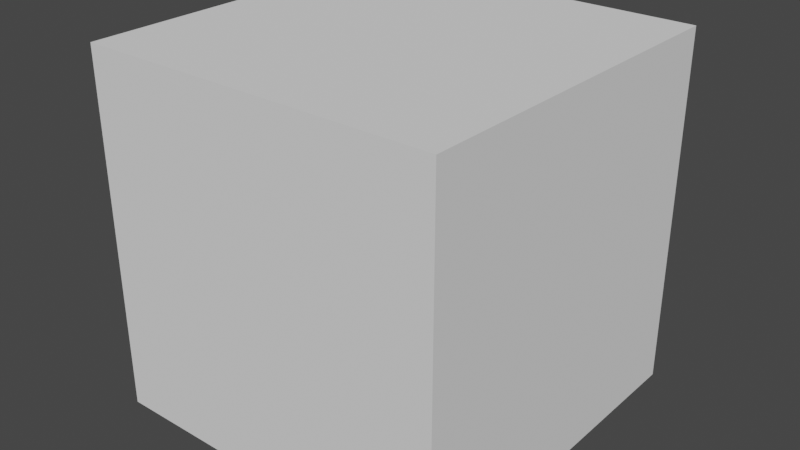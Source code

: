 # Source: Synapse18.blend  (saved by Blender 2.93.21; exported with 4.5.12 LTS)
import bpy
from mathutils import Matrix  # noqa: F401  (used for matrix-valued properties, if any)

bpy.ops.wm.read_factory_settings(use_empty=True)
scene = bpy.context.scene
scene.name = 'Scene'

# ---- collections
col_collection = bpy.data.collections.new('Collection'); scene.collection.children.link(col_collection)

# ---- materials (node trees are filled in below, after node groups)
mat_mol_glu_mat = bpy.data.materials.new('mol_glu_mat')
mat_mol_glu_mat.use_transparent_shadow = False
mat_mol_glu_mat.diffuse_color = (1.0, 0.0, 0.0, 1.0)
mat_mol_nmdar_0_mat = bpy.data.materials.new('mol_NMDAR_0_mat')
mat_mol_nmdar_0_mat.use_transparent_shadow = False
mat_mol_nmdar_0_mat.diffuse_color = (0.0, 1.0, 0.0, 1.0)
mat_mol_nmdar_1_mat = bpy.data.materials.new('mol_NMDAR_1_mat')
mat_mol_nmdar_1_mat.use_transparent_shadow = False
mat_mol_nmdar_1_mat.diffuse_color = (0.0, 0.0, 1.0, 1.0)
mat_mol_nmdar_2_mat = bpy.data.materials.new('mol_NMDAR_2_mat')
mat_mol_nmdar_2_mat.use_transparent_shadow = False
mat_mol_nmdar_2_mat.diffuse_color = (0.0, 1.0, 1.0, 1.0)
mat_mol_nmdar_d_mat = bpy.data.materials.new('mol_NMDAR_D_mat')
mat_mol_nmdar_d_mat.use_transparent_shadow = False
mat_mol_nmdar_d_mat.diffuse_color = (1.0, 0.0, 1.0, 1.0)
mat_mol_nmdar_0b_mat = bpy.data.materials.new('mol_NMDAR_0B_mat')
mat_mol_nmdar_0b_mat.use_transparent_shadow = False
mat_mol_nmdar_0b_mat.diffuse_color = (1.0, 1.0, 0.0, 1.0)
mat_mol_nmdar_1b_mat = bpy.data.materials.new('mol_NMDAR_1B_mat')
mat_mol_nmdar_1b_mat.use_transparent_shadow = False
mat_mol_nmdar_1b_mat.diffuse_color = (1.0, 1.0, 1.0, 1.0)
mat_mol_nmdar_2b_mat = bpy.data.materials.new('mol_NMDAR_2B_mat')
mat_mol_nmdar_2b_mat.use_transparent_shadow = False
mat_mol_nmdar_2b_mat.diffuse_color = (0.0, 0.0, 0.0, 1.0)
mat_mol_nmdar_db_mat = bpy.data.materials.new('mol_NMDAR_DB_mat')
mat_mol_nmdar_db_mat.use_transparent_shadow = False
mat_mol_nmdar_db_mat.diffuse_color = (1.0, 0.0, 0.0, 1.0)
mat_mol_nmdar_mat = bpy.data.materials.new('mol_NMDAR_mat')
mat_mol_nmdar_mat.use_transparent_shadow = False
mat_mol_nmdar_mat.diffuse_color = (0.0, 1.0, 0.0, 1.0)
mat_mol_nmdar_b_mat = bpy.data.materials.new('mol_NMDAR_B_mat')
mat_mol_nmdar_b_mat.use_transparent_shadow = False
mat_mol_nmdar_b_mat.diffuse_color = (0.0, 0.0, 1.0, 1.0)
mat_mol_ca2_mat = bpy.data.materials.new('mol_Ca2_mat')
mat_mol_ca2_mat.use_transparent_shadow = False
mat_mol_ca2_mat.diffuse_color = (0.0, 1.0, 1.0, 1.0)
mat_bnd_unset_mat_048 = bpy.data.materials.new('bnd_unset_mat.048')
mat_bnd_unset_mat_048.alpha_threshold = 0.0
mat_bnd_unset_mat_048.use_transparent_shadow = False
mat_bnd_unset_mat_048.roughness = 0.5
mat_1_mat_024 = bpy.data.materials.new('1_mat.024')
mat_1_mat_024.alpha_threshold = 0.0
mat_1_mat_024.use_transparent_shadow = False
mat_1_mat_024.diffuse_color = (0.3289, 0.1564, 0.8, 1.0)
mat_1_mat_024.roughness = 0.5
mat_bnd_unset_mat_049 = bpy.data.materials.new('bnd_unset_mat.049')
mat_bnd_unset_mat_049.use_transparent_shadow = False
mat_bnd_unset_mat_002 = bpy.data.materials.new('bnd_unset_mat.002')
mat_bnd_unset_mat_002.alpha_threshold = 0.0
mat_bnd_unset_mat_002.use_transparent_shadow = False
mat_bnd_unset_mat_002.roughness = 0.5
mat_1_mat_001 = bpy.data.materials.new('1_mat.001')
mat_1_mat_001.alpha_threshold = 0.0
mat_1_mat_001.use_transparent_shadow = False
mat_1_mat_001.diffuse_color = (0.3289, 0.1564, 0.8, 1.0)
mat_1_mat_001.roughness = 0.5
mat_bnd_unset_mat_001 = bpy.data.materials.new('bnd_unset_mat.001')
mat_bnd_unset_mat_001.use_transparent_shadow = False
mat_bnd_unset_mat_004 = bpy.data.materials.new('bnd_unset_mat.004')
mat_bnd_unset_mat_004.alpha_threshold = 0.0
mat_bnd_unset_mat_004.use_transparent_shadow = False
mat_bnd_unset_mat_004.roughness = 0.5
mat_1_mat_002 = bpy.data.materials.new('1_mat.002')
mat_1_mat_002.alpha_threshold = 0.0
mat_1_mat_002.use_transparent_shadow = False
mat_1_mat_002.diffuse_color = (0.3289, 0.1564, 0.8, 1.0)
mat_1_mat_002.roughness = 0.5
mat_bnd_unset_mat_003 = bpy.data.materials.new('bnd_unset_mat.003')
mat_bnd_unset_mat_003.use_transparent_shadow = False
mat_bnd_unset_mat_006 = bpy.data.materials.new('bnd_unset_mat.006')
mat_bnd_unset_mat_006.alpha_threshold = 0.0
mat_bnd_unset_mat_006.use_transparent_shadow = False
mat_bnd_unset_mat_006.roughness = 0.5
mat_1_mat_004 = bpy.data.materials.new('1_mat.004')
mat_1_mat_004.alpha_threshold = 0.0
mat_1_mat_004.use_transparent_shadow = False
mat_1_mat_004.diffuse_color = (0.3289, 0.1564, 0.8, 1.0)
mat_1_mat_004.roughness = 0.5
mat_bnd_unset_mat_005 = bpy.data.materials.new('bnd_unset_mat.005')
mat_bnd_unset_mat_005.use_transparent_shadow = False

# ---- material node trees
mat_1_mat_024.use_nodes = True; mat_1_mat_024.node_tree.nodes.clear()
_N = mat_1_mat_024.node_tree.nodes; _L = mat_1_mat_024.node_tree.links
n0 = _N.new('ShaderNodeOutputMaterial'); n0.name = 'Material Output'; n0.location = (305, 301)
n1 = _N.new('ShaderNodeBsdfDiffuse'); n1.name = 'Diffuse BSDF'; n1.location = (15, 301)
n2 = _N.new('ShaderNodeAttribute'); n2.name = 'Attribute'; n2.location = (-204, 342)
n2.attribute_name = 'MDSBK1'
n3 = _N.new('ShaderNodeAttribute'); n3.name = 'Attribute.001'; n3.location = (-203, 215)
n3.attribute_name = 'MDSBK2'
_L.new(n1.outputs[0], n0.inputs[0])
_L.new(n2.outputs[0], n1.inputs[0])
n0.is_active_output = True
mat_1_mat_001.use_nodes = True; mat_1_mat_001.node_tree.nodes.clear()
_N = mat_1_mat_001.node_tree.nodes; _L = mat_1_mat_001.node_tree.links
n0 = _N.new('ShaderNodeOutputMaterial'); n0.name = 'Material Output'; n0.location = (305, 301)
n1 = _N.new('ShaderNodeBsdfDiffuse'); n1.name = 'Diffuse BSDF'; n1.location = (15, 301)
n2 = _N.new('ShaderNodeAttribute'); n2.name = 'Attribute'; n2.location = (-204, 342)
n2.attribute_name = 'MDSBK1'
n3 = _N.new('ShaderNodeAttribute'); n3.name = 'Attribute.001'; n3.location = (-203, 215)
n3.attribute_name = 'MDSBK2'
_L.new(n1.outputs[0], n0.inputs[0])
_L.new(n2.outputs[0], n1.inputs[0])
n0.is_active_output = True
mat_1_mat_002.use_nodes = True; mat_1_mat_002.node_tree.nodes.clear()
_N = mat_1_mat_002.node_tree.nodes; _L = mat_1_mat_002.node_tree.links
n0 = _N.new('ShaderNodeOutputMaterial'); n0.name = 'Material Output'; n0.location = (305, 301)
n1 = _N.new('ShaderNodeBsdfDiffuse'); n1.name = 'Diffuse BSDF'; n1.location = (15, 301)
n2 = _N.new('ShaderNodeAttribute'); n2.name = 'Attribute'; n2.location = (-204, 342)
n2.attribute_name = 'MDSBK1'
n3 = _N.new('ShaderNodeAttribute'); n3.name = 'Attribute.001'; n3.location = (-203, 215)
n3.attribute_name = 'MDSBK2'
_L.new(n1.outputs[0], n0.inputs[0])
_L.new(n2.outputs[0], n1.inputs[0])
n0.is_active_output = True
mat_1_mat_004.use_nodes = True; mat_1_mat_004.node_tree.nodes.clear()
_N = mat_1_mat_004.node_tree.nodes; _L = mat_1_mat_004.node_tree.links
n0 = _N.new('ShaderNodeOutputMaterial'); n0.name = 'Material Output'; n0.location = (305, 301)
n1 = _N.new('ShaderNodeBsdfDiffuse'); n1.name = 'Diffuse BSDF'; n1.location = (15, 301)
n2 = _N.new('ShaderNodeAttribute'); n2.name = 'Attribute'; n2.location = (-204, 342)
n2.attribute_name = 'MDSBK1'
n3 = _N.new('ShaderNodeAttribute'); n3.name = 'Attribute.001'; n3.location = (-203, 215)
n3.attribute_name = 'MDSBK2'
_L.new(n1.outputs[0], n0.inputs[0])
_L.new(n2.outputs[0], n1.inputs[0])
n0.is_active_output = True

# ---- world
world_world = bpy.data.worlds.new('World'); scene.world = world_world
world_world.use_nodes = True; world_world.node_tree.nodes.clear()
_N = world_world.node_tree.nodes; _L = world_world.node_tree.links
n0 = _N.new('ShaderNodeOutputWorld'); n0.name = 'World Output'; n0.location = (300, 300)
n1 = _N.new('ShaderNodeBackground'); n1.name = 'Background'; n1.location = (10, 300)
n1.inputs[0].default_value = (0.05088, 0.05088, 0.05088, 1.0)
_L.new(n1.outputs[0], n0.inputs[0])
n0.is_active_output = True
world_world.color = (0.05088, 0.05088, 0.05088)
world_world.use_sun_shadow = False
world_world.sun_shadow_jitter_overblur = 0.0

# ---- meshes
me_mol_glu_shape = bpy.data.meshes.new('mol_glu_shape')
me_mol_glu_shape.from_pydata([(0.0, 0.0, -0.005), (0.003618, -0.002629, -0.002236), (-0.001382, -0.004253, -0.002236), (-0.004472, 0.0, -0.002236), (-0.001382, 0.004253, -0.002236), (0.003618, 0.002629, -0.002236), (0.001382, -0.004253, 0.002236), (-0.003618, -0.002629, 0.002236), (-0.003618, 0.002629, 0.002236), (0.001382, 0.004253, 0.002236), (0.004472, 0.0, 0.002236), (0.0, 0.0, 0.005), (-0.0008123, -0.0025, -0.004253), (0.002127, -0.001545, -0.004253), (0.001314, -0.004045, -0.002629), (0.002127, 0.001545, -0.004253), (0.004253, 0.0, -0.002629), (-0.002629, 0.0, -0.004253), (-0.003441, -0.0025, -0.002629), (-0.0008123, 0.0025, -0.004253), (-0.003441, 0.0025, -0.002629), (0.001314, 0.004045, -0.002629), (0.004755, 0.001545, 0.0), (0.004755, -0.001545, 0.0), (0.002939, -0.004045, 0.0), (0.0, -0.005, 0.0), (-0.002939, -0.004045, 0.0), (-0.004755, -0.001545, 0.0), (-0.004755, 0.001545, 0.0), (-0.002939, 0.004045, 0.0), (0.0, 0.005, 0.0), (0.002939, 0.004045, 0.0), (0.003441, -0.0025, 0.002629), (-0.001314, -0.004045, 0.002629), (-0.004253, 0.0, 0.002629), (-0.001314, 0.004045, 0.002629), (0.003441, 0.0025, 0.002629), (0.002629, 0.0, 0.004253), (0.0008123, -0.0025, 0.004253), (-0.002127, -0.001545, 0.004253), (-0.002127, 0.001545, 0.004253), (0.0008123, 0.0025, 0.004253)], [], [(14, 2, 12), (12, 13, 14), (1, 14, 13), (12, 0, 13), (16, 1, 13), (13, 15, 16), (5, 16, 15), (13, 0, 15), (18, 3, 17), (17, 12, 18), (2, 18, 12), (17, 0, 12), (20, 4, 19), (19, 17, 20), (3, 20, 17), (19, 0, 17), (21, 5, 15), (15, 19, 21), (4, 21, 19), (15, 0, 19), (23, 1, 16), (16, 22, 23), (10, 23, 22), (22, 16, 5), (25, 2, 14), (14, 24, 25), (6, 25, 24), (24, 14, 1), (27, 3, 18), (18, 26, 27), (7, 27, 26), (26, 18, 2), (29, 4, 20), (20, 28, 29), (8, 29, 28), (28, 20, 3), (31, 5, 21), (21, 30, 31), (9, 31, 30), (30, 21, 4), (32, 6, 24), (24, 23, 32), (10, 32, 23), (23, 24, 1), (33, 7, 26), (26, 25, 33), (6, 33, 25), (25, 26, 2), (34, 8, 28), (28, 27, 34), (7, 34, 27), (27, 28, 3), (35, 9, 30), (30, 29, 35), (8, 35, 29), (29, 30, 4), (36, 10, 22), (22, 31, 36), (9, 36, 31), (31, 22, 5), (38, 6, 32), (32, 37, 38), (11, 38, 37), (37, 32, 10), (39, 7, 33), (33, 38, 39), (11, 39, 38), (38, 33, 6), (40, 8, 34), (34, 39, 40), (11, 40, 39), (39, 34, 7), (41, 9, 35), (35, 40, 41), (11, 41, 40), (40, 35, 8), (37, 10, 36), (36, 41, 37), (11, 37, 41), (41, 36, 9)])
me_mol_glu_shape.materials.append(mat_mol_glu_mat)
me_mol_glu_shape.use_remesh_fix_poles = True
me_mol_glu_shape.use_remesh_preserve_attributes = False
me_mol_glu_shape.update()
me_mol_nmdar_0_shape = bpy.data.meshes.new('mol_NMDAR_0_shape')
me_mol_nmdar_0_shape.from_pydata([(0.0, 0.0, -0.005), (0.003618, -0.002629, -0.002236), (-0.001382, -0.004253, -0.002236), (-0.004472, 0.0, -0.002236), (-0.001382, 0.004253, -0.002236), (0.003618, 0.002629, -0.002236), (0.001382, -0.004253, 0.002236), (-0.003618, -0.002629, 0.002236), (-0.003618, 0.002629, 0.002236), (0.001382, 0.004253, 0.002236), (0.004472, 0.0, 0.002236), (0.0, 0.0, 0.005), (-0.0008123, -0.0025, -0.004253), (0.002127, -0.001545, -0.004253), (0.001314, -0.004045, -0.002629), (0.002127, 0.001545, -0.004253), (0.004253, 0.0, -0.002629), (-0.002629, 0.0, -0.004253), (-0.003441, -0.0025, -0.002629), (-0.0008123, 0.0025, -0.004253), (-0.003441, 0.0025, -0.002629), (0.001314, 0.004045, -0.002629), (0.004755, 0.001545, 0.0), (0.004755, -0.001545, 0.0), (0.002939, -0.004045, 0.0), (0.0, -0.005, 0.0), (-0.002939, -0.004045, 0.0), (-0.004755, -0.001545, 0.0), (-0.004755, 0.001545, 0.0), (-0.002939, 0.004045, 0.0), (0.0, 0.005, 0.0), (0.002939, 0.004045, 0.0), (0.003441, -0.0025, 0.002629), (-0.001314, -0.004045, 0.002629), (-0.004253, 0.0, 0.002629), (-0.001314, 0.004045, 0.002629), (0.003441, 0.0025, 0.002629), (0.002629, 0.0, 0.004253), (0.0008123, -0.0025, 0.004253), (-0.002127, -0.001545, 0.004253), (-0.002127, 0.001545, 0.004253), (0.0008123, 0.0025, 0.004253)], [], [(14, 2, 12), (12, 13, 14), (1, 14, 13), (12, 0, 13), (16, 1, 13), (13, 15, 16), (5, 16, 15), (13, 0, 15), (18, 3, 17), (17, 12, 18), (2, 18, 12), (17, 0, 12), (20, 4, 19), (19, 17, 20), (3, 20, 17), (19, 0, 17), (21, 5, 15), (15, 19, 21), (4, 21, 19), (15, 0, 19), (23, 1, 16), (16, 22, 23), (10, 23, 22), (22, 16, 5), (25, 2, 14), (14, 24, 25), (6, 25, 24), (24, 14, 1), (27, 3, 18), (18, 26, 27), (7, 27, 26), (26, 18, 2), (29, 4, 20), (20, 28, 29), (8, 29, 28), (28, 20, 3), (31, 5, 21), (21, 30, 31), (9, 31, 30), (30, 21, 4), (32, 6, 24), (24, 23, 32), (10, 32, 23), (23, 24, 1), (33, 7, 26), (26, 25, 33), (6, 33, 25), (25, 26, 2), (34, 8, 28), (28, 27, 34), (7, 34, 27), (27, 28, 3), (35, 9, 30), (30, 29, 35), (8, 35, 29), (29, 30, 4), (36, 10, 22), (22, 31, 36), (9, 36, 31), (31, 22, 5), (38, 6, 32), (32, 37, 38), (11, 38, 37), (37, 32, 10), (39, 7, 33), (33, 38, 39), (11, 39, 38), (38, 33, 6), (40, 8, 34), (34, 39, 40), (11, 40, 39), (39, 34, 7), (41, 9, 35), (35, 40, 41), (11, 41, 40), (40, 35, 8), (37, 10, 36), (36, 41, 37), (11, 37, 41), (41, 36, 9)])
me_mol_nmdar_0_shape.materials.append(mat_mol_nmdar_0_mat)
me_mol_nmdar_0_shape.use_remesh_fix_poles = True
me_mol_nmdar_0_shape.use_remesh_preserve_attributes = False
me_mol_nmdar_0_shape.update()
me_mol_nmdar_1_shape = bpy.data.meshes.new('mol_NMDAR_1_shape')
me_mol_nmdar_1_shape.from_pydata([(0.0, 0.0, -0.005), (0.003618, -0.002629, -0.002236), (-0.001382, -0.004253, -0.002236), (-0.004472, 0.0, -0.002236), (-0.001382, 0.004253, -0.002236), (0.003618, 0.002629, -0.002236), (0.001382, -0.004253, 0.002236), (-0.003618, -0.002629, 0.002236), (-0.003618, 0.002629, 0.002236), (0.001382, 0.004253, 0.002236), (0.004472, 0.0, 0.002236), (0.0, 0.0, 0.005), (-0.0008123, -0.0025, -0.004253), (0.002127, -0.001545, -0.004253), (0.001314, -0.004045, -0.002629), (0.002127, 0.001545, -0.004253), (0.004253, 0.0, -0.002629), (-0.002629, 0.0, -0.004253), (-0.003441, -0.0025, -0.002629), (-0.0008123, 0.0025, -0.004253), (-0.003441, 0.0025, -0.002629), (0.001314, 0.004045, -0.002629), (0.004755, 0.001545, 0.0), (0.004755, -0.001545, 0.0), (0.002939, -0.004045, 0.0), (0.0, -0.005, 0.0), (-0.002939, -0.004045, 0.0), (-0.004755, -0.001545, 0.0), (-0.004755, 0.001545, 0.0), (-0.002939, 0.004045, 0.0), (0.0, 0.005, 0.0), (0.002939, 0.004045, 0.0), (0.003441, -0.0025, 0.002629), (-0.001314, -0.004045, 0.002629), (-0.004253, 0.0, 0.002629), (-0.001314, 0.004045, 0.002629), (0.003441, 0.0025, 0.002629), (0.002629, 0.0, 0.004253), (0.0008123, -0.0025, 0.004253), (-0.002127, -0.001545, 0.004253), (-0.002127, 0.001545, 0.004253), (0.0008123, 0.0025, 0.004253)], [], [(14, 2, 12), (12, 13, 14), (1, 14, 13), (12, 0, 13), (16, 1, 13), (13, 15, 16), (5, 16, 15), (13, 0, 15), (18, 3, 17), (17, 12, 18), (2, 18, 12), (17, 0, 12), (20, 4, 19), (19, 17, 20), (3, 20, 17), (19, 0, 17), (21, 5, 15), (15, 19, 21), (4, 21, 19), (15, 0, 19), (23, 1, 16), (16, 22, 23), (10, 23, 22), (22, 16, 5), (25, 2, 14), (14, 24, 25), (6, 25, 24), (24, 14, 1), (27, 3, 18), (18, 26, 27), (7, 27, 26), (26, 18, 2), (29, 4, 20), (20, 28, 29), (8, 29, 28), (28, 20, 3), (31, 5, 21), (21, 30, 31), (9, 31, 30), (30, 21, 4), (32, 6, 24), (24, 23, 32), (10, 32, 23), (23, 24, 1), (33, 7, 26), (26, 25, 33), (6, 33, 25), (25, 26, 2), (34, 8, 28), (28, 27, 34), (7, 34, 27), (27, 28, 3), (35, 9, 30), (30, 29, 35), (8, 35, 29), (29, 30, 4), (36, 10, 22), (22, 31, 36), (9, 36, 31), (31, 22, 5), (38, 6, 32), (32, 37, 38), (11, 38, 37), (37, 32, 10), (39, 7, 33), (33, 38, 39), (11, 39, 38), (38, 33, 6), (40, 8, 34), (34, 39, 40), (11, 40, 39), (39, 34, 7), (41, 9, 35), (35, 40, 41), (11, 41, 40), (40, 35, 8), (37, 10, 36), (36, 41, 37), (11, 37, 41), (41, 36, 9)])
me_mol_nmdar_1_shape.materials.append(mat_mol_nmdar_1_mat)
me_mol_nmdar_1_shape.use_remesh_fix_poles = True
me_mol_nmdar_1_shape.use_remesh_preserve_attributes = False
me_mol_nmdar_1_shape.update()
me_mol_nmdar_2_shape = bpy.data.meshes.new('mol_NMDAR_2_shape')
me_mol_nmdar_2_shape.from_pydata([(0.0, 0.0, -0.005), (0.003618, -0.002629, -0.002236), (-0.001382, -0.004253, -0.002236), (-0.004472, 0.0, -0.002236), (-0.001382, 0.004253, -0.002236), (0.003618, 0.002629, -0.002236), (0.001382, -0.004253, 0.002236), (-0.003618, -0.002629, 0.002236), (-0.003618, 0.002629, 0.002236), (0.001382, 0.004253, 0.002236), (0.004472, 0.0, 0.002236), (0.0, 0.0, 0.005), (-0.0008123, -0.0025, -0.004253), (0.002127, -0.001545, -0.004253), (0.001314, -0.004045, -0.002629), (0.002127, 0.001545, -0.004253), (0.004253, 0.0, -0.002629), (-0.002629, 0.0, -0.004253), (-0.003441, -0.0025, -0.002629), (-0.0008123, 0.0025, -0.004253), (-0.003441, 0.0025, -0.002629), (0.001314, 0.004045, -0.002629), (0.004755, 0.001545, 0.0), (0.004755, -0.001545, 0.0), (0.002939, -0.004045, 0.0), (0.0, -0.005, 0.0), (-0.002939, -0.004045, 0.0), (-0.004755, -0.001545, 0.0), (-0.004755, 0.001545, 0.0), (-0.002939, 0.004045, 0.0), (0.0, 0.005, 0.0), (0.002939, 0.004045, 0.0), (0.003441, -0.0025, 0.002629), (-0.001314, -0.004045, 0.002629), (-0.004253, 0.0, 0.002629), (-0.001314, 0.004045, 0.002629), (0.003441, 0.0025, 0.002629), (0.002629, 0.0, 0.004253), (0.0008123, -0.0025, 0.004253), (-0.002127, -0.001545, 0.004253), (-0.002127, 0.001545, 0.004253), (0.0008123, 0.0025, 0.004253)], [], [(14, 2, 12), (12, 13, 14), (1, 14, 13), (12, 0, 13), (16, 1, 13), (13, 15, 16), (5, 16, 15), (13, 0, 15), (18, 3, 17), (17, 12, 18), (2, 18, 12), (17, 0, 12), (20, 4, 19), (19, 17, 20), (3, 20, 17), (19, 0, 17), (21, 5, 15), (15, 19, 21), (4, 21, 19), (15, 0, 19), (23, 1, 16), (16, 22, 23), (10, 23, 22), (22, 16, 5), (25, 2, 14), (14, 24, 25), (6, 25, 24), (24, 14, 1), (27, 3, 18), (18, 26, 27), (7, 27, 26), (26, 18, 2), (29, 4, 20), (20, 28, 29), (8, 29, 28), (28, 20, 3), (31, 5, 21), (21, 30, 31), (9, 31, 30), (30, 21, 4), (32, 6, 24), (24, 23, 32), (10, 32, 23), (23, 24, 1), (33, 7, 26), (26, 25, 33), (6, 33, 25), (25, 26, 2), (34, 8, 28), (28, 27, 34), (7, 34, 27), (27, 28, 3), (35, 9, 30), (30, 29, 35), (8, 35, 29), (29, 30, 4), (36, 10, 22), (22, 31, 36), (9, 36, 31), (31, 22, 5), (38, 6, 32), (32, 37, 38), (11, 38, 37), (37, 32, 10), (39, 7, 33), (33, 38, 39), (11, 39, 38), (38, 33, 6), (40, 8, 34), (34, 39, 40), (11, 40, 39), (39, 34, 7), (41, 9, 35), (35, 40, 41), (11, 41, 40), (40, 35, 8), (37, 10, 36), (36, 41, 37), (11, 37, 41), (41, 36, 9)])
me_mol_nmdar_2_shape.materials.append(mat_mol_nmdar_2_mat)
me_mol_nmdar_2_shape.use_remesh_fix_poles = True
me_mol_nmdar_2_shape.use_remesh_preserve_attributes = False
me_mol_nmdar_2_shape.update()
me_mol_nmdar_d_shape = bpy.data.meshes.new('mol_NMDAR_D_shape')
me_mol_nmdar_d_shape.from_pydata([(0.0, 0.0, -0.005), (0.003618, -0.002629, -0.002236), (-0.001382, -0.004253, -0.002236), (-0.004472, 0.0, -0.002236), (-0.001382, 0.004253, -0.002236), (0.003618, 0.002629, -0.002236), (0.001382, -0.004253, 0.002236), (-0.003618, -0.002629, 0.002236), (-0.003618, 0.002629, 0.002236), (0.001382, 0.004253, 0.002236), (0.004472, 0.0, 0.002236), (0.0, 0.0, 0.005), (-0.0008123, -0.0025, -0.004253), (0.002127, -0.001545, -0.004253), (0.001314, -0.004045, -0.002629), (0.002127, 0.001545, -0.004253), (0.004253, 0.0, -0.002629), (-0.002629, 0.0, -0.004253), (-0.003441, -0.0025, -0.002629), (-0.0008123, 0.0025, -0.004253), (-0.003441, 0.0025, -0.002629), (0.001314, 0.004045, -0.002629), (0.004755, 0.001545, 0.0), (0.004755, -0.001545, 0.0), (0.002939, -0.004045, 0.0), (0.0, -0.005, 0.0), (-0.002939, -0.004045, 0.0), (-0.004755, -0.001545, 0.0), (-0.004755, 0.001545, 0.0), (-0.002939, 0.004045, 0.0), (0.0, 0.005, 0.0), (0.002939, 0.004045, 0.0), (0.003441, -0.0025, 0.002629), (-0.001314, -0.004045, 0.002629), (-0.004253, 0.0, 0.002629), (-0.001314, 0.004045, 0.002629), (0.003441, 0.0025, 0.002629), (0.002629, 0.0, 0.004253), (0.0008123, -0.0025, 0.004253), (-0.002127, -0.001545, 0.004253), (-0.002127, 0.001545, 0.004253), (0.0008123, 0.0025, 0.004253)], [], [(14, 2, 12), (12, 13, 14), (1, 14, 13), (12, 0, 13), (16, 1, 13), (13, 15, 16), (5, 16, 15), (13, 0, 15), (18, 3, 17), (17, 12, 18), (2, 18, 12), (17, 0, 12), (20, 4, 19), (19, 17, 20), (3, 20, 17), (19, 0, 17), (21, 5, 15), (15, 19, 21), (4, 21, 19), (15, 0, 19), (23, 1, 16), (16, 22, 23), (10, 23, 22), (22, 16, 5), (25, 2, 14), (14, 24, 25), (6, 25, 24), (24, 14, 1), (27, 3, 18), (18, 26, 27), (7, 27, 26), (26, 18, 2), (29, 4, 20), (20, 28, 29), (8, 29, 28), (28, 20, 3), (31, 5, 21), (21, 30, 31), (9, 31, 30), (30, 21, 4), (32, 6, 24), (24, 23, 32), (10, 32, 23), (23, 24, 1), (33, 7, 26), (26, 25, 33), (6, 33, 25), (25, 26, 2), (34, 8, 28), (28, 27, 34), (7, 34, 27), (27, 28, 3), (35, 9, 30), (30, 29, 35), (8, 35, 29), (29, 30, 4), (36, 10, 22), (22, 31, 36), (9, 36, 31), (31, 22, 5), (38, 6, 32), (32, 37, 38), (11, 38, 37), (37, 32, 10), (39, 7, 33), (33, 38, 39), (11, 39, 38), (38, 33, 6), (40, 8, 34), (34, 39, 40), (11, 40, 39), (39, 34, 7), (41, 9, 35), (35, 40, 41), (11, 41, 40), (40, 35, 8), (37, 10, 36), (36, 41, 37), (11, 37, 41), (41, 36, 9)])
me_mol_nmdar_d_shape.materials.append(mat_mol_nmdar_d_mat)
me_mol_nmdar_d_shape.use_remesh_fix_poles = True
me_mol_nmdar_d_shape.use_remesh_preserve_attributes = False
me_mol_nmdar_d_shape.update()
me_mol_nmdar_0b_shape = bpy.data.meshes.new('mol_NMDAR_0B_shape')
me_mol_nmdar_0b_shape.from_pydata([(0.0, 0.0, -0.005), (0.003618, -0.002629, -0.002236), (-0.001382, -0.004253, -0.002236), (-0.004472, 0.0, -0.002236), (-0.001382, 0.004253, -0.002236), (0.003618, 0.002629, -0.002236), (0.001382, -0.004253, 0.002236), (-0.003618, -0.002629, 0.002236), (-0.003618, 0.002629, 0.002236), (0.001382, 0.004253, 0.002236), (0.004472, 0.0, 0.002236), (0.0, 0.0, 0.005), (-0.0008123, -0.0025, -0.004253), (0.002127, -0.001545, -0.004253), (0.001314, -0.004045, -0.002629), (0.002127, 0.001545, -0.004253), (0.004253, 0.0, -0.002629), (-0.002629, 0.0, -0.004253), (-0.003441, -0.0025, -0.002629), (-0.0008123, 0.0025, -0.004253), (-0.003441, 0.0025, -0.002629), (0.001314, 0.004045, -0.002629), (0.004755, 0.001545, 0.0), (0.004755, -0.001545, 0.0), (0.002939, -0.004045, 0.0), (0.0, -0.005, 0.0), (-0.002939, -0.004045, 0.0), (-0.004755, -0.001545, 0.0), (-0.004755, 0.001545, 0.0), (-0.002939, 0.004045, 0.0), (0.0, 0.005, 0.0), (0.002939, 0.004045, 0.0), (0.003441, -0.0025, 0.002629), (-0.001314, -0.004045, 0.002629), (-0.004253, 0.0, 0.002629), (-0.001314, 0.004045, 0.002629), (0.003441, 0.0025, 0.002629), (0.002629, 0.0, 0.004253), (0.0008123, -0.0025, 0.004253), (-0.002127, -0.001545, 0.004253), (-0.002127, 0.001545, 0.004253), (0.0008123, 0.0025, 0.004253)], [], [(14, 2, 12), (12, 13, 14), (1, 14, 13), (12, 0, 13), (16, 1, 13), (13, 15, 16), (5, 16, 15), (13, 0, 15), (18, 3, 17), (17, 12, 18), (2, 18, 12), (17, 0, 12), (20, 4, 19), (19, 17, 20), (3, 20, 17), (19, 0, 17), (21, 5, 15), (15, 19, 21), (4, 21, 19), (15, 0, 19), (23, 1, 16), (16, 22, 23), (10, 23, 22), (22, 16, 5), (25, 2, 14), (14, 24, 25), (6, 25, 24), (24, 14, 1), (27, 3, 18), (18, 26, 27), (7, 27, 26), (26, 18, 2), (29, 4, 20), (20, 28, 29), (8, 29, 28), (28, 20, 3), (31, 5, 21), (21, 30, 31), (9, 31, 30), (30, 21, 4), (32, 6, 24), (24, 23, 32), (10, 32, 23), (23, 24, 1), (33, 7, 26), (26, 25, 33), (6, 33, 25), (25, 26, 2), (34, 8, 28), (28, 27, 34), (7, 34, 27), (27, 28, 3), (35, 9, 30), (30, 29, 35), (8, 35, 29), (29, 30, 4), (36, 10, 22), (22, 31, 36), (9, 36, 31), (31, 22, 5), (38, 6, 32), (32, 37, 38), (11, 38, 37), (37, 32, 10), (39, 7, 33), (33, 38, 39), (11, 39, 38), (38, 33, 6), (40, 8, 34), (34, 39, 40), (11, 40, 39), (39, 34, 7), (41, 9, 35), (35, 40, 41), (11, 41, 40), (40, 35, 8), (37, 10, 36), (36, 41, 37), (11, 37, 41), (41, 36, 9)])
me_mol_nmdar_0b_shape.materials.append(mat_mol_nmdar_0b_mat)
me_mol_nmdar_0b_shape.use_remesh_fix_poles = True
me_mol_nmdar_0b_shape.use_remesh_preserve_attributes = False
me_mol_nmdar_0b_shape.update()
me_mol_nmdar_1b_shape = bpy.data.meshes.new('mol_NMDAR_1B_shape')
me_mol_nmdar_1b_shape.from_pydata([(0.0, 0.0, -0.005), (0.003618, -0.002629, -0.002236), (-0.001382, -0.004253, -0.002236), (-0.004472, 0.0, -0.002236), (-0.001382, 0.004253, -0.002236), (0.003618, 0.002629, -0.002236), (0.001382, -0.004253, 0.002236), (-0.003618, -0.002629, 0.002236), (-0.003618, 0.002629, 0.002236), (0.001382, 0.004253, 0.002236), (0.004472, 0.0, 0.002236), (0.0, 0.0, 0.005), (-0.0008123, -0.0025, -0.004253), (0.002127, -0.001545, -0.004253), (0.001314, -0.004045, -0.002629), (0.002127, 0.001545, -0.004253), (0.004253, 0.0, -0.002629), (-0.002629, 0.0, -0.004253), (-0.003441, -0.0025, -0.002629), (-0.0008123, 0.0025, -0.004253), (-0.003441, 0.0025, -0.002629), (0.001314, 0.004045, -0.002629), (0.004755, 0.001545, 0.0), (0.004755, -0.001545, 0.0), (0.002939, -0.004045, 0.0), (0.0, -0.005, 0.0), (-0.002939, -0.004045, 0.0), (-0.004755, -0.001545, 0.0), (-0.004755, 0.001545, 0.0), (-0.002939, 0.004045, 0.0), (0.0, 0.005, 0.0), (0.002939, 0.004045, 0.0), (0.003441, -0.0025, 0.002629), (-0.001314, -0.004045, 0.002629), (-0.004253, 0.0, 0.002629), (-0.001314, 0.004045, 0.002629), (0.003441, 0.0025, 0.002629), (0.002629, 0.0, 0.004253), (0.0008123, -0.0025, 0.004253), (-0.002127, -0.001545, 0.004253), (-0.002127, 0.001545, 0.004253), (0.0008123, 0.0025, 0.004253)], [], [(14, 2, 12), (12, 13, 14), (1, 14, 13), (12, 0, 13), (16, 1, 13), (13, 15, 16), (5, 16, 15), (13, 0, 15), (18, 3, 17), (17, 12, 18), (2, 18, 12), (17, 0, 12), (20, 4, 19), (19, 17, 20), (3, 20, 17), (19, 0, 17), (21, 5, 15), (15, 19, 21), (4, 21, 19), (15, 0, 19), (23, 1, 16), (16, 22, 23), (10, 23, 22), (22, 16, 5), (25, 2, 14), (14, 24, 25), (6, 25, 24), (24, 14, 1), (27, 3, 18), (18, 26, 27), (7, 27, 26), (26, 18, 2), (29, 4, 20), (20, 28, 29), (8, 29, 28), (28, 20, 3), (31, 5, 21), (21, 30, 31), (9, 31, 30), (30, 21, 4), (32, 6, 24), (24, 23, 32), (10, 32, 23), (23, 24, 1), (33, 7, 26), (26, 25, 33), (6, 33, 25), (25, 26, 2), (34, 8, 28), (28, 27, 34), (7, 34, 27), (27, 28, 3), (35, 9, 30), (30, 29, 35), (8, 35, 29), (29, 30, 4), (36, 10, 22), (22, 31, 36), (9, 36, 31), (31, 22, 5), (38, 6, 32), (32, 37, 38), (11, 38, 37), (37, 32, 10), (39, 7, 33), (33, 38, 39), (11, 39, 38), (38, 33, 6), (40, 8, 34), (34, 39, 40), (11, 40, 39), (39, 34, 7), (41, 9, 35), (35, 40, 41), (11, 41, 40), (40, 35, 8), (37, 10, 36), (36, 41, 37), (11, 37, 41), (41, 36, 9)])
me_mol_nmdar_1b_shape.materials.append(mat_mol_nmdar_1b_mat)
me_mol_nmdar_1b_shape.use_remesh_fix_poles = True
me_mol_nmdar_1b_shape.use_remesh_preserve_attributes = False
me_mol_nmdar_1b_shape.update()
me_mol_nmdar_2b_shape = bpy.data.meshes.new('mol_NMDAR_2B_shape')
me_mol_nmdar_2b_shape.from_pydata([(0.0, 0.0, -0.005), (0.003618, -0.002629, -0.002236), (-0.001382, -0.004253, -0.002236), (-0.004472, 0.0, -0.002236), (-0.001382, 0.004253, -0.002236), (0.003618, 0.002629, -0.002236), (0.001382, -0.004253, 0.002236), (-0.003618, -0.002629, 0.002236), (-0.003618, 0.002629, 0.002236), (0.001382, 0.004253, 0.002236), (0.004472, 0.0, 0.002236), (0.0, 0.0, 0.005), (-0.0008123, -0.0025, -0.004253), (0.002127, -0.001545, -0.004253), (0.001314, -0.004045, -0.002629), (0.002127, 0.001545, -0.004253), (0.004253, 0.0, -0.002629), (-0.002629, 0.0, -0.004253), (-0.003441, -0.0025, -0.002629), (-0.0008123, 0.0025, -0.004253), (-0.003441, 0.0025, -0.002629), (0.001314, 0.004045, -0.002629), (0.004755, 0.001545, 0.0), (0.004755, -0.001545, 0.0), (0.002939, -0.004045, 0.0), (0.0, -0.005, 0.0), (-0.002939, -0.004045, 0.0), (-0.004755, -0.001545, 0.0), (-0.004755, 0.001545, 0.0), (-0.002939, 0.004045, 0.0), (0.0, 0.005, 0.0), (0.002939, 0.004045, 0.0), (0.003441, -0.0025, 0.002629), (-0.001314, -0.004045, 0.002629), (-0.004253, 0.0, 0.002629), (-0.001314, 0.004045, 0.002629), (0.003441, 0.0025, 0.002629), (0.002629, 0.0, 0.004253), (0.0008123, -0.0025, 0.004253), (-0.002127, -0.001545, 0.004253), (-0.002127, 0.001545, 0.004253), (0.0008123, 0.0025, 0.004253)], [], [(14, 2, 12), (12, 13, 14), (1, 14, 13), (12, 0, 13), (16, 1, 13), (13, 15, 16), (5, 16, 15), (13, 0, 15), (18, 3, 17), (17, 12, 18), (2, 18, 12), (17, 0, 12), (20, 4, 19), (19, 17, 20), (3, 20, 17), (19, 0, 17), (21, 5, 15), (15, 19, 21), (4, 21, 19), (15, 0, 19), (23, 1, 16), (16, 22, 23), (10, 23, 22), (22, 16, 5), (25, 2, 14), (14, 24, 25), (6, 25, 24), (24, 14, 1), (27, 3, 18), (18, 26, 27), (7, 27, 26), (26, 18, 2), (29, 4, 20), (20, 28, 29), (8, 29, 28), (28, 20, 3), (31, 5, 21), (21, 30, 31), (9, 31, 30), (30, 21, 4), (32, 6, 24), (24, 23, 32), (10, 32, 23), (23, 24, 1), (33, 7, 26), (26, 25, 33), (6, 33, 25), (25, 26, 2), (34, 8, 28), (28, 27, 34), (7, 34, 27), (27, 28, 3), (35, 9, 30), (30, 29, 35), (8, 35, 29), (29, 30, 4), (36, 10, 22), (22, 31, 36), (9, 36, 31), (31, 22, 5), (38, 6, 32), (32, 37, 38), (11, 38, 37), (37, 32, 10), (39, 7, 33), (33, 38, 39), (11, 39, 38), (38, 33, 6), (40, 8, 34), (34, 39, 40), (11, 40, 39), (39, 34, 7), (41, 9, 35), (35, 40, 41), (11, 41, 40), (40, 35, 8), (37, 10, 36), (36, 41, 37), (11, 37, 41), (41, 36, 9)])
me_mol_nmdar_2b_shape.materials.append(mat_mol_nmdar_2b_mat)
me_mol_nmdar_2b_shape.use_remesh_fix_poles = True
me_mol_nmdar_2b_shape.use_remesh_preserve_attributes = False
me_mol_nmdar_2b_shape.update()
me_mol_nmdar_db_shape = bpy.data.meshes.new('mol_NMDAR_DB_shape')
me_mol_nmdar_db_shape.from_pydata([(0.0, 0.0, -0.005), (0.003618, -0.002629, -0.002236), (-0.001382, -0.004253, -0.002236), (-0.004472, 0.0, -0.002236), (-0.001382, 0.004253, -0.002236), (0.003618, 0.002629, -0.002236), (0.001382, -0.004253, 0.002236), (-0.003618, -0.002629, 0.002236), (-0.003618, 0.002629, 0.002236), (0.001382, 0.004253, 0.002236), (0.004472, 0.0, 0.002236), (0.0, 0.0, 0.005), (-0.0008123, -0.0025, -0.004253), (0.002127, -0.001545, -0.004253), (0.001314, -0.004045, -0.002629), (0.002127, 0.001545, -0.004253), (0.004253, 0.0, -0.002629), (-0.002629, 0.0, -0.004253), (-0.003441, -0.0025, -0.002629), (-0.0008123, 0.0025, -0.004253), (-0.003441, 0.0025, -0.002629), (0.001314, 0.004045, -0.002629), (0.004755, 0.001545, 0.0), (0.004755, -0.001545, 0.0), (0.002939, -0.004045, 0.0), (0.0, -0.005, 0.0), (-0.002939, -0.004045, 0.0), (-0.004755, -0.001545, 0.0), (-0.004755, 0.001545, 0.0), (-0.002939, 0.004045, 0.0), (0.0, 0.005, 0.0), (0.002939, 0.004045, 0.0), (0.003441, -0.0025, 0.002629), (-0.001314, -0.004045, 0.002629), (-0.004253, 0.0, 0.002629), (-0.001314, 0.004045, 0.002629), (0.003441, 0.0025, 0.002629), (0.002629, 0.0, 0.004253), (0.0008123, -0.0025, 0.004253), (-0.002127, -0.001545, 0.004253), (-0.002127, 0.001545, 0.004253), (0.0008123, 0.0025, 0.004253)], [], [(14, 2, 12), (12, 13, 14), (1, 14, 13), (12, 0, 13), (16, 1, 13), (13, 15, 16), (5, 16, 15), (13, 0, 15), (18, 3, 17), (17, 12, 18), (2, 18, 12), (17, 0, 12), (20, 4, 19), (19, 17, 20), (3, 20, 17), (19, 0, 17), (21, 5, 15), (15, 19, 21), (4, 21, 19), (15, 0, 19), (23, 1, 16), (16, 22, 23), (10, 23, 22), (22, 16, 5), (25, 2, 14), (14, 24, 25), (6, 25, 24), (24, 14, 1), (27, 3, 18), (18, 26, 27), (7, 27, 26), (26, 18, 2), (29, 4, 20), (20, 28, 29), (8, 29, 28), (28, 20, 3), (31, 5, 21), (21, 30, 31), (9, 31, 30), (30, 21, 4), (32, 6, 24), (24, 23, 32), (10, 32, 23), (23, 24, 1), (33, 7, 26), (26, 25, 33), (6, 33, 25), (25, 26, 2), (34, 8, 28), (28, 27, 34), (7, 34, 27), (27, 28, 3), (35, 9, 30), (30, 29, 35), (8, 35, 29), (29, 30, 4), (36, 10, 22), (22, 31, 36), (9, 36, 31), (31, 22, 5), (38, 6, 32), (32, 37, 38), (11, 38, 37), (37, 32, 10), (39, 7, 33), (33, 38, 39), (11, 39, 38), (38, 33, 6), (40, 8, 34), (34, 39, 40), (11, 40, 39), (39, 34, 7), (41, 9, 35), (35, 40, 41), (11, 41, 40), (40, 35, 8), (37, 10, 36), (36, 41, 37), (11, 37, 41), (41, 36, 9)])
me_mol_nmdar_db_shape.materials.append(mat_mol_nmdar_db_mat)
me_mol_nmdar_db_shape.use_remesh_fix_poles = True
me_mol_nmdar_db_shape.use_remesh_preserve_attributes = False
me_mol_nmdar_db_shape.update()
me_mol_nmdar_shape = bpy.data.meshes.new('mol_NMDAR_shape')
me_mol_nmdar_shape.from_pydata([(0.0, 0.0, -0.005), (0.003618, -0.002629, -0.002236), (-0.001382, -0.004253, -0.002236), (-0.004472, 0.0, -0.002236), (-0.001382, 0.004253, -0.002236), (0.003618, 0.002629, -0.002236), (0.001382, -0.004253, 0.002236), (-0.003618, -0.002629, 0.002236), (-0.003618, 0.002629, 0.002236), (0.001382, 0.004253, 0.002236), (0.004472, 0.0, 0.002236), (0.0, 0.0, 0.005), (-0.0008123, -0.0025, -0.004253), (0.002127, -0.001545, -0.004253), (0.001314, -0.004045, -0.002629), (0.002127, 0.001545, -0.004253), (0.004253, 0.0, -0.002629), (-0.002629, 0.0, -0.004253), (-0.003441, -0.0025, -0.002629), (-0.0008123, 0.0025, -0.004253), (-0.003441, 0.0025, -0.002629), (0.001314, 0.004045, -0.002629), (0.004755, 0.001545, 0.0), (0.004755, -0.001545, 0.0), (0.002939, -0.004045, 0.0), (0.0, -0.005, 0.0), (-0.002939, -0.004045, 0.0), (-0.004755, -0.001545, 0.0), (-0.004755, 0.001545, 0.0), (-0.002939, 0.004045, 0.0), (0.0, 0.005, 0.0), (0.002939, 0.004045, 0.0), (0.003441, -0.0025, 0.002629), (-0.001314, -0.004045, 0.002629), (-0.004253, 0.0, 0.002629), (-0.001314, 0.004045, 0.002629), (0.003441, 0.0025, 0.002629), (0.002629, 0.0, 0.004253), (0.0008123, -0.0025, 0.004253), (-0.002127, -0.001545, 0.004253), (-0.002127, 0.001545, 0.004253), (0.0008123, 0.0025, 0.004253)], [], [(14, 2, 12), (12, 13, 14), (1, 14, 13), (12, 0, 13), (16, 1, 13), (13, 15, 16), (5, 16, 15), (13, 0, 15), (18, 3, 17), (17, 12, 18), (2, 18, 12), (17, 0, 12), (20, 4, 19), (19, 17, 20), (3, 20, 17), (19, 0, 17), (21, 5, 15), (15, 19, 21), (4, 21, 19), (15, 0, 19), (23, 1, 16), (16, 22, 23), (10, 23, 22), (22, 16, 5), (25, 2, 14), (14, 24, 25), (6, 25, 24), (24, 14, 1), (27, 3, 18), (18, 26, 27), (7, 27, 26), (26, 18, 2), (29, 4, 20), (20, 28, 29), (8, 29, 28), (28, 20, 3), (31, 5, 21), (21, 30, 31), (9, 31, 30), (30, 21, 4), (32, 6, 24), (24, 23, 32), (10, 32, 23), (23, 24, 1), (33, 7, 26), (26, 25, 33), (6, 33, 25), (25, 26, 2), (34, 8, 28), (28, 27, 34), (7, 34, 27), (27, 28, 3), (35, 9, 30), (30, 29, 35), (8, 35, 29), (29, 30, 4), (36, 10, 22), (22, 31, 36), (9, 36, 31), (31, 22, 5), (38, 6, 32), (32, 37, 38), (11, 38, 37), (37, 32, 10), (39, 7, 33), (33, 38, 39), (11, 39, 38), (38, 33, 6), (40, 8, 34), (34, 39, 40), (11, 40, 39), (39, 34, 7), (41, 9, 35), (35, 40, 41), (11, 41, 40), (40, 35, 8), (37, 10, 36), (36, 41, 37), (11, 37, 41), (41, 36, 9)])
me_mol_nmdar_shape.materials.append(mat_mol_nmdar_mat)
me_mol_nmdar_shape.use_remesh_fix_poles = True
me_mol_nmdar_shape.use_remesh_preserve_attributes = False
me_mol_nmdar_shape.update()
me_mol_nmdar_b_shape = bpy.data.meshes.new('mol_NMDAR_B_shape')
me_mol_nmdar_b_shape.from_pydata([(0.0, 0.0, -0.005), (0.003618, -0.002629, -0.002236), (-0.001382, -0.004253, -0.002236), (-0.004472, 0.0, -0.002236), (-0.001382, 0.004253, -0.002236), (0.003618, 0.002629, -0.002236), (0.001382, -0.004253, 0.002236), (-0.003618, -0.002629, 0.002236), (-0.003618, 0.002629, 0.002236), (0.001382, 0.004253, 0.002236), (0.004472, 0.0, 0.002236), (0.0, 0.0, 0.005), (-0.0008123, -0.0025, -0.004253), (0.002127, -0.001545, -0.004253), (0.001314, -0.004045, -0.002629), (0.002127, 0.001545, -0.004253), (0.004253, 0.0, -0.002629), (-0.002629, 0.0, -0.004253), (-0.003441, -0.0025, -0.002629), (-0.0008123, 0.0025, -0.004253), (-0.003441, 0.0025, -0.002629), (0.001314, 0.004045, -0.002629), (0.004755, 0.001545, 0.0), (0.004755, -0.001545, 0.0), (0.002939, -0.004045, 0.0), (0.0, -0.005, 0.0), (-0.002939, -0.004045, 0.0), (-0.004755, -0.001545, 0.0), (-0.004755, 0.001545, 0.0), (-0.002939, 0.004045, 0.0), (0.0, 0.005, 0.0), (0.002939, 0.004045, 0.0), (0.003441, -0.0025, 0.002629), (-0.001314, -0.004045, 0.002629), (-0.004253, 0.0, 0.002629), (-0.001314, 0.004045, 0.002629), (0.003441, 0.0025, 0.002629), (0.002629, 0.0, 0.004253), (0.0008123, -0.0025, 0.004253), (-0.002127, -0.001545, 0.004253), (-0.002127, 0.001545, 0.004253), (0.0008123, 0.0025, 0.004253)], [], [(14, 2, 12), (12, 13, 14), (1, 14, 13), (12, 0, 13), (16, 1, 13), (13, 15, 16), (5, 16, 15), (13, 0, 15), (18, 3, 17), (17, 12, 18), (2, 18, 12), (17, 0, 12), (20, 4, 19), (19, 17, 20), (3, 20, 17), (19, 0, 17), (21, 5, 15), (15, 19, 21), (4, 21, 19), (15, 0, 19), (23, 1, 16), (16, 22, 23), (10, 23, 22), (22, 16, 5), (25, 2, 14), (14, 24, 25), (6, 25, 24), (24, 14, 1), (27, 3, 18), (18, 26, 27), (7, 27, 26), (26, 18, 2), (29, 4, 20), (20, 28, 29), (8, 29, 28), (28, 20, 3), (31, 5, 21), (21, 30, 31), (9, 31, 30), (30, 21, 4), (32, 6, 24), (24, 23, 32), (10, 32, 23), (23, 24, 1), (33, 7, 26), (26, 25, 33), (6, 33, 25), (25, 26, 2), (34, 8, 28), (28, 27, 34), (7, 34, 27), (27, 28, 3), (35, 9, 30), (30, 29, 35), (8, 35, 29), (29, 30, 4), (36, 10, 22), (22, 31, 36), (9, 36, 31), (31, 22, 5), (38, 6, 32), (32, 37, 38), (11, 38, 37), (37, 32, 10), (39, 7, 33), (33, 38, 39), (11, 39, 38), (38, 33, 6), (40, 8, 34), (34, 39, 40), (11, 40, 39), (39, 34, 7), (41, 9, 35), (35, 40, 41), (11, 41, 40), (40, 35, 8), (37, 10, 36), (36, 41, 37), (11, 37, 41), (41, 36, 9)])
me_mol_nmdar_b_shape.materials.append(mat_mol_nmdar_b_mat)
me_mol_nmdar_b_shape.use_remesh_fix_poles = True
me_mol_nmdar_b_shape.use_remesh_preserve_attributes = False
me_mol_nmdar_b_shape.update()
me_mol_ca2_shape = bpy.data.meshes.new('mol_Ca2_shape')
me_mol_ca2_shape.from_pydata([(0.0, 0.0, -0.005), (0.003618, -0.002629, -0.002236), (-0.001382, -0.004253, -0.002236), (-0.004472, 0.0, -0.002236), (-0.001382, 0.004253, -0.002236), (0.003618, 0.002629, -0.002236), (0.001382, -0.004253, 0.002236), (-0.003618, -0.002629, 0.002236), (-0.003618, 0.002629, 0.002236), (0.001382, 0.004253, 0.002236), (0.004472, 0.0, 0.002236), (0.0, 0.0, 0.005), (-0.0008123, -0.0025, -0.004253), (0.002127, -0.001545, -0.004253), (0.001314, -0.004045, -0.002629), (0.002127, 0.001545, -0.004253), (0.004253, 0.0, -0.002629), (-0.002629, 0.0, -0.004253), (-0.003441, -0.0025, -0.002629), (-0.0008123, 0.0025, -0.004253), (-0.003441, 0.0025, -0.002629), (0.001314, 0.004045, -0.002629), (0.004755, 0.001545, 0.0), (0.004755, -0.001545, 0.0), (0.002939, -0.004045, 0.0), (0.0, -0.005, 0.0), (-0.002939, -0.004045, 0.0), (-0.004755, -0.001545, 0.0), (-0.004755, 0.001545, 0.0), (-0.002939, 0.004045, 0.0), (0.0, 0.005, 0.0), (0.002939, 0.004045, 0.0), (0.003441, -0.0025, 0.002629), (-0.001314, -0.004045, 0.002629), (-0.004253, 0.0, 0.002629), (-0.001314, 0.004045, 0.002629), (0.003441, 0.0025, 0.002629), (0.002629, 0.0, 0.004253), (0.0008123, -0.0025, 0.004253), (-0.002127, -0.001545, 0.004253), (-0.002127, 0.001545, 0.004253), (0.0008123, 0.0025, 0.004253)], [], [(14, 2, 12), (12, 13, 14), (1, 14, 13), (12, 0, 13), (16, 1, 13), (13, 15, 16), (5, 16, 15), (13, 0, 15), (18, 3, 17), (17, 12, 18), (2, 18, 12), (17, 0, 12), (20, 4, 19), (19, 17, 20), (3, 20, 17), (19, 0, 17), (21, 5, 15), (15, 19, 21), (4, 21, 19), (15, 0, 19), (23, 1, 16), (16, 22, 23), (10, 23, 22), (22, 16, 5), (25, 2, 14), (14, 24, 25), (6, 25, 24), (24, 14, 1), (27, 3, 18), (18, 26, 27), (7, 27, 26), (26, 18, 2), (29, 4, 20), (20, 28, 29), (8, 29, 28), (28, 20, 3), (31, 5, 21), (21, 30, 31), (9, 31, 30), (30, 21, 4), (32, 6, 24), (24, 23, 32), (10, 32, 23), (23, 24, 1), (33, 7, 26), (26, 25, 33), (6, 33, 25), (25, 26, 2), (34, 8, 28), (28, 27, 34), (7, 34, 27), (27, 28, 3), (35, 9, 30), (30, 29, 35), (8, 35, 29), (29, 30, 4), (36, 10, 22), (22, 31, 36), (9, 36, 31), (31, 22, 5), (38, 6, 32), (32, 37, 38), (11, 38, 37), (37, 32, 10), (39, 7, 33), (33, 38, 39), (11, 39, 38), (38, 33, 6), (40, 8, 34), (34, 39, 40), (11, 40, 39), (39, 34, 7), (41, 9, 35), (35, 40, 41), (11, 41, 40), (40, 35, 8), (37, 10, 36), (36, 41, 37), (11, 37, 41), (41, 36, 9)])
me_mol_ca2_shape.materials.append(mat_mol_ca2_mat)
me_mol_ca2_shape.use_remesh_fix_poles = True
me_mol_ca2_shape.use_remesh_preserve_attributes = False
me_mol_ca2_shape.update()
me_cube_002 = bpy.data.meshes.new('Cube.002')
me_cube_002.from_pydata([(-1.0, -1.0, -1.0), (-1.0, -1.0, 1.0), (-1.0, 1.0, -1.0), (-1.0, 1.0, 1.0), (1.0, -1.0, -1.0), (1.0, -1.0, 1.0), (1.0, 1.0, -1.0), (1.0, 1.0, 1.0)], [], [(1, 2, 0), (3, 6, 2), (7, 4, 6), (5, 0, 4), (6, 0, 2), (3, 5, 7), (1, 3, 2), (3, 7, 6), (7, 5, 4), (5, 1, 0), (6, 4, 0), (3, 1, 5)])
_uv = me_cube_002.uv_layers.new(name='UVMap')
_uv.uv.foreach_set('vector', [0.625, 0.0, 0.375, 0.25, 0.375, 0.0, 0.625, 0.25, 0.375, 0.5, 0.375, 0.25, 0.625, 0.5, 0.375, 0.75, 0.375, 0.5, 0.625, 0.75, 0.375, 1.0, 0.375, 0.75, 0.375, 0.5, 0.125, 0.75, 0.125, 0.5, 0.875, 0.5, 0.625, 0.75, 0.625, 0.5, 0.625, 0.0, 0.625, 0.25, 0.375, 0.25, 0.625, 0.25, 0.625, 0.5, 0.375, 0.5, 0.625, 0.5, 0.625, 0.75, 0.375, 0.75, 0.625, 0.75, 0.625, 1.0, 0.375, 1.0, 0.375, 0.5, 0.375, 0.75, 0.125, 0.75, 0.875, 0.5, 0.875, 0.75, 0.625, 0.75])
me_cube_002.use_remesh_fix_poles = True
me_cube_002.use_remesh_preserve_attributes = False
me_cube_002.update()
me_gamer_improved_059 = bpy.data.meshes.new('gamer_improved.059')
me_gamer_improved_059.from_pydata([(1.526, -0.4523, 1.012), (1.537, -0.445, 1.039), (1.508, -0.4784, 1.009), (1.518, -0.4713, 1.035), (1.544, -0.4261, 1.015), (1.555, -0.4233, 1.046), (1.565, -0.4091, 1.026), (1.581, -0.402, 1.049), (1.587, -0.3911, 1.015), (1.61, -0.3821, 1.04), (1.641, -0.3678, 1.047), (1.596, -0.3836, 1.066), (1.626, -0.3734, 1.068), (1.607, -0.3692, 1.087), (1.652, -0.3547, 1.071), (1.634, -0.355, 1.092), (1.611, -0.3527, 1.108), (1.635, -0.3343, 1.115), (1.605, -0.3373, 1.131), (1.585, -0.3566, 1.124), (1.6, -0.319, 1.155), (1.581, -0.3438, 1.145), (1.558, -0.3579, 1.163), (1.577, -0.333, 1.167), (1.565, -0.3653, 1.138), (1.549, -0.3814, 1.144), (1.556, -0.3916, 1.113), (1.544, -0.4178, 1.092), (1.57, -0.4015, 1.08), (1.528, -0.423, 1.121), (1.59, -0.369, 1.104), (1.584, -0.384, 1.088), (1.529, -0.4036, 1.147), (1.506, -0.4303, 1.157), (1.518, -0.3993, 1.185), (1.539, -0.3827, 1.167), (1.542, -0.365, 1.188), (1.562, -0.3416, 1.187), (1.547, -0.3437, 1.21), (1.527, -0.3739, 1.214), (1.503, -0.403, 1.22), (1.498, -0.4281, 1.193), (1.488, -0.4335, 1.222), (1.479, -0.4584, 1.212), (1.47, -0.4845, 1.2), (1.486, -0.4561, 1.18), (1.492, -0.4644, 1.15), (1.475, -0.4846, 1.17), (1.459, -0.509, 1.188), (1.462, -0.5091, 1.16), (1.475, -0.4912, 1.142), (1.476, -0.5078, 1.116), (1.492, -0.4793, 1.123), (1.462, -0.5153, 1.137), (1.458, -0.5346, 1.122), (1.464, -0.544, 1.095), (1.48, -0.5167, 1.09), (1.491, -0.508, 1.072), (1.495, -0.4913, 1.094), (1.508, -0.4884, 1.059), (1.514, -0.4715, 1.082), (1.508, -0.4673, 1.105), (1.526, -0.4457, 1.095), (1.51, -0.45, 1.127), (1.528, -0.4614, 1.062), (1.542, -0.437, 1.068), (1.557, -0.416, 1.068), (1.504, -0.5002, 1.029), (1.493, -0.5171, 1.049), (1.49, -0.5266, 1.026), (1.488, -0.5135, 1.0), (1.567, -0.3218, 1.206), (1.586, -0.3108, 1.185)], [], [(0, 4, 1), (0, 1, 3), (3, 2, 0), (1, 4, 5), (6, 5, 4), (6, 8, 7), (7, 5, 6), (7, 8, 9), (11, 7, 9), (12, 9, 10), (11, 9, 12), (12, 10, 14), (13, 11, 12), (12, 15, 13), (14, 15, 12), (16, 13, 15), (16, 15, 17), (17, 18, 16), (19, 16, 18), (19, 18, 21), (21, 18, 20), (21, 24, 19), (20, 23, 21), (21, 23, 22), (22, 24, 21), (24, 26, 19), (25, 26, 24), (24, 22, 25), (27, 28, 26), (29, 27, 26), (31, 26, 28), (19, 26, 30), (25, 32, 26), (26, 32, 29), (26, 31, 30), (33, 29, 32), (32, 34, 33), (32, 25, 35), (35, 34, 32), (36, 35, 22), (35, 25, 22), (34, 35, 36), (22, 37, 36), (34, 36, 39), (36, 37, 38), (39, 36, 38), (39, 40, 34), (34, 40, 41), (42, 41, 40), (43, 41, 42), (41, 43, 45), (45, 43, 44), (45, 33, 41), (44, 47, 45), (45, 46, 33), (45, 47, 46), (44, 48, 47), (48, 49, 47), (46, 47, 50), (50, 47, 49), (49, 53, 50), (50, 52, 46), (50, 53, 51), (51, 52, 50), (53, 54, 51), (54, 55, 51), (51, 55, 56), (58, 56, 57), (51, 56, 58), (60, 58, 59), (57, 59, 58), (58, 52, 51), (61, 58, 60), (58, 61, 52), (62, 61, 60), (62, 63, 61), (61, 63, 52), (63, 29, 33), (33, 46, 63), (63, 62, 29), (46, 52, 63), (62, 60, 64), (64, 65, 62), (29, 62, 27), (65, 27, 62), (65, 1, 5), (66, 65, 5), (64, 1, 65), (65, 66, 27), (5, 7, 66), (27, 66, 28), (7, 28, 66), (3, 1, 64), (59, 3, 64), (64, 60, 59), (67, 3, 59), (59, 68, 67), (68, 59, 57), (68, 69, 67), (70, 67, 69), (2, 67, 70), (67, 2, 3), (41, 33, 34), (38, 37, 71), (71, 37, 72), (20, 72, 23), (23, 72, 37), (37, 22, 23), (31, 11, 13), (28, 11, 31), (30, 31, 13), (30, 13, 16), (30, 16, 19), (7, 11, 28)])
me_gamer_improved_059.polygons.foreach_set('material_index', [1, 1, 1, 1, 1, 1, 1, 1, 1, 1, 1, 1, 1, 1, 1, 1, 1, 1, 1, 1, 1, 1, 1, 1, 1, 1, 1, 1, 1, 1, 1, 1, 1, 1, 1, 1, 1, 1, 1, 1, 1, 1, 1, 1, 1, 1, 1, 1, 1, 1, 1, 1, 1, 1, 1, 1, 1, 1, 1, 1, 1, 1, 1, 1, 1, 1, 1, 1, 1, 1, 1, 1, 1, 1, 1, 1, 1, 1, 1, 1, 1, 1, 1, 1, 1, 1, 1, 1, 1, 1, 1, 1, 1, 1, 1, 1, 1, 1, 1, 1, 1, 1, 1, 1, 1, 1, 1, 1, 1, 1, 1, 1, 1, 1])
me_gamer_improved_059.materials.append(mat_bnd_unset_mat_048)
me_gamer_improved_059.materials.append(mat_1_mat_024)
me_gamer_improved_059.materials.append(mat_bnd_unset_mat_049)
me_gamer_improved_059.use_remesh_preserve_volume = False
me_gamer_improved_059.use_remesh_preserve_attributes = False
me_gamer_improved_059.use_mirror_vertex_groups = False
me_gamer_improved_059.update()
me_gamer_improved_021 = bpy.data.meshes.new('gamer_improved.021')
me_gamer_improved_021.from_pydata([(1.526, -0.4523, 1.012), (1.537, -0.445, 1.039), (1.508, -0.4784, 1.009), (1.518, -0.4713, 1.035), (1.544, -0.4261, 1.015), (1.555, -0.4233, 1.046), (1.565, -0.4091, 1.026), (1.581, -0.402, 1.049), (1.587, -0.3911, 1.015), (1.61, -0.3821, 1.04), (1.641, -0.3678, 1.047), (1.596, -0.3836, 1.066), (1.626, -0.3734, 1.068), (1.607, -0.3692, 1.087), (1.652, -0.3547, 1.071), (1.634, -0.355, 1.092), (1.611, -0.3527, 1.108), (1.635, -0.3343, 1.115), (1.605, -0.3373, 1.131), (1.585, -0.3566, 1.124), (1.6, -0.319, 1.155), (1.581, -0.3438, 1.145), (1.558, -0.3579, 1.163), (1.577, -0.333, 1.167), (1.565, -0.3653, 1.138), (1.549, -0.3814, 1.144), (1.556, -0.3916, 1.113), (1.544, -0.4178, 1.092), (1.57, -0.4015, 1.08), (1.528, -0.423, 1.121), (1.59, -0.369, 1.104), (1.584, -0.384, 1.088), (1.529, -0.4036, 1.147), (1.506, -0.4303, 1.157), (1.518, -0.3993, 1.185), (1.539, -0.3827, 1.167), (1.542, -0.365, 1.188), (1.562, -0.3416, 1.187), (1.547, -0.3437, 1.21), (1.527, -0.3739, 1.214), (1.503, -0.403, 1.22), (1.498, -0.4281, 1.193), (1.488, -0.4335, 1.222), (1.479, -0.4584, 1.212), (1.47, -0.4845, 1.2), (1.486, -0.4561, 1.18), (1.492, -0.4644, 1.15), (1.475, -0.4846, 1.17), (1.459, -0.509, 1.188), (1.462, -0.5091, 1.16), (1.475, -0.4912, 1.142), (1.476, -0.5078, 1.116), (1.492, -0.4793, 1.123), (1.462, -0.5153, 1.137), (1.458, -0.5346, 1.122), (1.464, -0.544, 1.095), (1.48, -0.5167, 1.09), (1.491, -0.508, 1.072), (1.495, -0.4913, 1.094), (1.508, -0.4884, 1.059), (1.514, -0.4715, 1.082), (1.508, -0.4673, 1.105), (1.526, -0.4457, 1.095), (1.51, -0.45, 1.127), (1.528, -0.4614, 1.062), (1.542, -0.437, 1.068), (1.557, -0.416, 1.068), (1.504, -0.5002, 1.029), (1.493, -0.5171, 1.049), (1.49, -0.5266, 1.026), (1.488, -0.5135, 1.0), (1.567, -0.3218, 1.206), (1.586, -0.3108, 1.185)], [], [(0, 4, 1), (0, 1, 3), (3, 2, 0), (1, 4, 5), (6, 5, 4), (6, 8, 7), (7, 5, 6), (7, 8, 9), (11, 7, 9), (12, 9, 10), (11, 9, 12), (12, 10, 14), (13, 11, 12), (12, 15, 13), (14, 15, 12), (16, 13, 15), (16, 15, 17), (17, 18, 16), (19, 16, 18), (19, 18, 21), (21, 18, 20), (21, 24, 19), (20, 23, 21), (21, 23, 22), (22, 24, 21), (24, 26, 19), (25, 26, 24), (24, 22, 25), (27, 28, 26), (29, 27, 26), (31, 26, 28), (19, 26, 30), (25, 32, 26), (26, 32, 29), (26, 31, 30), (33, 29, 32), (32, 34, 33), (32, 25, 35), (35, 34, 32), (36, 35, 22), (35, 25, 22), (34, 35, 36), (22, 37, 36), (34, 36, 39), (36, 37, 38), (39, 36, 38), (39, 40, 34), (34, 40, 41), (42, 41, 40), (43, 41, 42), (41, 43, 45), (45, 43, 44), (45, 33, 41), (44, 47, 45), (45, 46, 33), (45, 47, 46), (44, 48, 47), (48, 49, 47), (46, 47, 50), (50, 47, 49), (49, 53, 50), (50, 52, 46), (50, 53, 51), (51, 52, 50), (53, 54, 51), (54, 55, 51), (51, 55, 56), (58, 56, 57), (51, 56, 58), (60, 58, 59), (57, 59, 58), (58, 52, 51), (61, 58, 60), (58, 61, 52), (62, 61, 60), (62, 63, 61), (61, 63, 52), (63, 29, 33), (33, 46, 63), (63, 62, 29), (46, 52, 63), (62, 60, 64), (64, 65, 62), (29, 62, 27), (65, 27, 62), (65, 1, 5), (66, 65, 5), (64, 1, 65), (65, 66, 27), (5, 7, 66), (27, 66, 28), (7, 28, 66), (3, 1, 64), (59, 3, 64), (64, 60, 59), (67, 3, 59), (59, 68, 67), (68, 59, 57), (68, 69, 67), (70, 67, 69), (2, 67, 70), (67, 2, 3), (41, 33, 34), (38, 37, 71), (71, 37, 72), (20, 72, 23), (23, 72, 37), (37, 22, 23), (31, 11, 13), (28, 11, 31), (30, 31, 13), (30, 13, 16), (30, 16, 19), (7, 11, 28)])
me_gamer_improved_021.polygons.foreach_set('material_index', [1, 1, 1, 1, 1, 1, 1, 1, 1, 1, 1, 1, 1, 1, 1, 1, 1, 1, 1, 1, 1, 1, 1, 1, 1, 1, 1, 1, 1, 1, 1, 1, 1, 1, 1, 1, 1, 1, 1, 1, 1, 1, 1, 1, 1, 1, 1, 1, 1, 1, 1, 1, 1, 1, 1, 1, 1, 1, 1, 1, 1, 1, 1, 1, 1, 1, 1, 1, 1, 1, 1, 1, 1, 1, 1, 1, 1, 1, 1, 1, 1, 1, 1, 1, 1, 1, 1, 1, 1, 1, 1, 1, 1, 1, 1, 1, 1, 1, 1, 1, 1, 1, 1, 1, 1, 1, 1, 1, 1, 1, 1, 1, 1, 1])
me_gamer_improved_021.materials.append(mat_bnd_unset_mat_002)
me_gamer_improved_021.materials.append(mat_1_mat_001)
me_gamer_improved_021.materials.append(mat_bnd_unset_mat_001)
me_gamer_improved_021.use_remesh_preserve_volume = False
me_gamer_improved_021.use_remesh_preserve_attributes = False
me_gamer_improved_021.use_mirror_vertex_groups = False
me_gamer_improved_021.update()
me_gamer_improved_001 = bpy.data.meshes.new('gamer_improved.001')
me_gamer_improved_001.from_pydata([(1.526, -0.4523, 1.012), (1.537, -0.445, 1.039), (1.508, -0.4784, 1.009), (1.518, -0.4713, 1.035), (1.544, -0.4261, 1.015), (1.555, -0.4233, 1.046), (1.565, -0.4091, 1.026), (1.581, -0.402, 1.049), (1.587, -0.3911, 1.015), (1.61, -0.3821, 1.04), (1.641, -0.3678, 1.047), (1.596, -0.3836, 1.066), (1.626, -0.3734, 1.068), (1.607, -0.3692, 1.087), (1.652, -0.3547, 1.071), (1.634, -0.355, 1.092), (1.611, -0.3527, 1.108), (1.635, -0.3343, 1.115), (1.605, -0.3373, 1.131), (1.585, -0.3566, 1.124), (1.6, -0.319, 1.155), (1.581, -0.3438, 1.145), (1.558, -0.3579, 1.163), (1.577, -0.333, 1.167), (1.565, -0.3653, 1.138), (1.549, -0.3814, 1.144), (1.556, -0.3916, 1.113), (1.544, -0.4178, 1.092), (1.57, -0.4015, 1.08), (1.528, -0.423, 1.121), (1.59, -0.369, 1.104), (1.584, -0.384, 1.088), (1.529, -0.4036, 1.147), (1.506, -0.4303, 1.157), (1.518, -0.3993, 1.185), (1.539, -0.3827, 1.167), (1.542, -0.365, 1.188), (1.562, -0.3416, 1.187), (1.547, -0.3437, 1.21), (1.527, -0.3739, 1.214), (1.503, -0.403, 1.22), (1.498, -0.4281, 1.193), (1.488, -0.4335, 1.222), (1.479, -0.4584, 1.212), (1.47, -0.4845, 1.2), (1.486, -0.4561, 1.18), (1.492, -0.4644, 1.15), (1.475, -0.4846, 1.17), (1.459, -0.509, 1.188), (1.462, -0.5091, 1.16), (1.475, -0.4912, 1.142), (1.476, -0.5078, 1.116), (1.492, -0.4793, 1.123), (1.462, -0.5153, 1.137), (1.458, -0.5346, 1.122), (1.464, -0.544, 1.095), (1.48, -0.5167, 1.09), (1.491, -0.508, 1.072), (1.495, -0.4913, 1.094), (1.508, -0.4884, 1.059), (1.514, -0.4715, 1.082), (1.508, -0.4673, 1.105), (1.526, -0.4457, 1.095), (1.51, -0.45, 1.127), (1.528, -0.4614, 1.062), (1.542, -0.437, 1.068), (1.557, -0.416, 1.068), (1.504, -0.5002, 1.029), (1.493, -0.5171, 1.049), (1.49, -0.5266, 1.026), (1.488, -0.5135, 1.0), (1.567, -0.3218, 1.206), (1.586, -0.3108, 1.185), (1.536, -0.4623, 1.022), (1.547, -0.455, 1.049), (1.518, -0.4884, 1.019), (1.528, -0.4813, 1.045), (1.554, -0.4361, 1.025), (1.565, -0.4333, 1.056), (1.575, -0.4191, 1.036), (1.591, -0.412, 1.059), (1.597, -0.4011, 1.025), (1.62, -0.3921, 1.05), (1.651, -0.3778, 1.057), (1.606, -0.3936, 1.076), (1.636, -0.3834, 1.078), (1.617, -0.3792, 1.097), (1.662, -0.3647, 1.081), (1.644, -0.365, 1.102), (1.621, -0.3627, 1.118), (1.645, -0.3443, 1.125), (1.615, -0.3473, 1.141), (1.595, -0.3666, 1.134), (1.61, -0.329, 1.165), (1.591, -0.3538, 1.155), (1.568, -0.3679, 1.173), (1.587, -0.343, 1.177), (1.575, -0.3753, 1.148), (1.559, -0.3914, 1.154), (1.566, -0.4016, 1.123), (1.554, -0.4278, 1.102), (1.58, -0.4115, 1.09), (1.538, -0.433, 1.131), (1.6, -0.379, 1.114), (1.594, -0.394, 1.098), (1.539, -0.4136, 1.157), (1.516, -0.4403, 1.167), (1.528, -0.4093, 1.195), (1.549, -0.3927, 1.177), (1.552, -0.375, 1.198), (1.572, -0.3516, 1.197), (1.557, -0.3537, 1.22), (1.537, -0.3839, 1.224), (1.513, -0.413, 1.23), (1.508, -0.4381, 1.203), (1.498, -0.4435, 1.232), (1.489, -0.4684, 1.222), (1.48, -0.4945, 1.21), (1.496, -0.4661, 1.19), (1.502, -0.4744, 1.16), (1.485, -0.4946, 1.18), (1.469, -0.519, 1.198), (1.472, -0.5191, 1.17), (1.485, -0.5012, 1.152), (1.486, -0.5178, 1.126), (1.502, -0.4893, 1.133), (1.472, -0.5253, 1.147), (1.468, -0.5446, 1.132), (1.474, -0.554, 1.105), (1.49, -0.5267, 1.1), (1.501, -0.518, 1.082), (1.505, -0.5013, 1.104), (1.518, -0.4984, 1.069), (1.524, -0.4815, 1.092), (1.518, -0.4773, 1.115), (1.536, -0.4557, 1.105), (1.52, -0.46, 1.137), (1.538, -0.4714, 1.072), (1.552, -0.447, 1.078), (1.567, -0.426, 1.078), (1.514, -0.5102, 1.039), (1.503, -0.5271, 1.059), (1.5, -0.5366, 1.036), (1.498, -0.5235, 1.01), (1.577, -0.3318, 1.216), (1.596, -0.3208, 1.195)], [], [(0, 1, 4), (0, 3, 1), (3, 0, 2), (1, 5, 4), (6, 4, 5), (6, 7, 8), (7, 6, 5), (7, 9, 8), (11, 9, 7), (12, 10, 9), (11, 12, 9), (12, 14, 10), (13, 12, 11), (12, 13, 15), (14, 12, 15), (16, 15, 13), (16, 17, 15), (17, 16, 18), (19, 18, 16), (19, 21, 18), (21, 20, 18), (21, 19, 24), (20, 21, 23), (21, 22, 23), (22, 21, 24), (24, 19, 26), (25, 24, 26), (24, 25, 22), (27, 26, 28), (29, 26, 27), (31, 28, 26), (19, 30, 26), (25, 26, 32), (26, 29, 32), (26, 30, 31), (33, 32, 29), (32, 33, 34), (32, 35, 25), (35, 32, 34), (36, 22, 35), (35, 22, 25), (34, 36, 35), (22, 36, 37), (34, 39, 36), (36, 38, 37), (39, 38, 36), (39, 34, 40), (34, 41, 40), (42, 40, 41), (43, 42, 41), (41, 45, 43), (45, 44, 43), (45, 41, 33), (44, 45, 47), (45, 33, 46), (45, 46, 47), (44, 47, 48), (48, 47, 49), (46, 50, 47), (50, 49, 47), (49, 50, 53), (50, 46, 52), (50, 51, 53), (51, 50, 52), (53, 51, 54), (54, 51, 55), (51, 56, 55), (58, 57, 56), (51, 58, 56), (60, 59, 58), (57, 58, 59), (58, 51, 52), (61, 60, 58), (58, 52, 61), (62, 60, 61), (62, 61, 63), (61, 52, 63), (63, 33, 29), (33, 63, 46), (63, 29, 62), (46, 63, 52), (62, 64, 60), (64, 62, 65), (29, 27, 62), (65, 62, 27), (65, 5, 1), (66, 5, 65), (64, 65, 1), (65, 27, 66), (5, 66, 7), (27, 28, 66), (7, 66, 28), (3, 64, 1), (59, 64, 3), (64, 59, 60), (67, 59, 3), (59, 67, 68), (68, 57, 59), (68, 67, 69), (70, 69, 67), (2, 70, 67), (67, 3, 2), (41, 34, 33), (38, 71, 37), (71, 72, 37), (20, 23, 72), (23, 37, 72), (37, 23, 22), (31, 13, 11), (28, 31, 11), (30, 13, 31), (30, 16, 13), (30, 19, 16), (7, 28, 11), (73, 77, 74), (73, 74, 76), (76, 75, 73), (74, 77, 78), (79, 78, 77), (79, 81, 80), (80, 78, 79), (80, 81, 82), (84, 80, 82), (85, 82, 83), (84, 82, 85), (85, 83, 87), (86, 84, 85), (85, 88, 86), (87, 88, 85), (89, 86, 88), (89, 88, 90), (90, 91, 89), (92, 89, 91), (92, 91, 94), (94, 91, 93), (94, 97, 92), (93, 96, 94), (94, 96, 95), (95, 97, 94), (97, 99, 92), (98, 99, 97), (97, 95, 98), (100, 101, 99), (102, 100, 99), (104, 99, 101), (92, 99, 103), (98, 105, 99), (99, 105, 102), (99, 104, 103), (106, 102, 105), (105, 107, 106), (105, 98, 108), (108, 107, 105), (109, 108, 95), (108, 98, 95), (107, 108, 109), (95, 110, 109), (107, 109, 112), (109, 110, 111), (112, 109, 111), (112, 113, 107), (107, 113, 114), (115, 114, 113), (116, 114, 115), (114, 116, 118), (118, 116, 117), (118, 106, 114), (117, 120, 118), (118, 119, 106), (118, 120, 119), (117, 121, 120), (121, 122, 120), (119, 120, 123), (123, 120, 122), (122, 126, 123), (123, 125, 119), (123, 126, 124), (124, 125, 123), (126, 127, 124), (127, 128, 124), (124, 128, 129), (131, 129, 130), (124, 129, 131), (133, 131, 132), (130, 132, 131), (131, 125, 124), (134, 131, 133), (131, 134, 125), (135, 134, 133), (135, 136, 134), (134, 136, 125), (136, 102, 106), (106, 119, 136), (136, 135, 102), (119, 125, 136), (135, 133, 137), (137, 138, 135), (102, 135, 100), (138, 100, 135), (138, 74, 78), (139, 138, 78), (137, 74, 138), (138, 139, 100), (78, 80, 139), (100, 139, 101), (80, 101, 139), (76, 74, 137), (132, 76, 137), (137, 133, 132), (140, 76, 132), (132, 141, 140), (141, 132, 130), (141, 142, 140), (143, 140, 142), (75, 140, 143), (140, 75, 76), (114, 106, 107), (111, 110, 144), (144, 110, 145), (93, 145, 96), (96, 145, 110), (110, 95, 96), (104, 84, 86), (101, 84, 104), (103, 104, 86), (103, 86, 89), (103, 89, 92), (80, 84, 101), (144, 71, 38), (39, 112, 111), (112, 39, 40), (42, 115, 113), (115, 42, 43), (44, 117, 116), (117, 44, 48), (48, 49, 122), (49, 53, 126), (54, 127, 126), (54, 55, 128), (55, 56, 129), (56, 57, 130), (57, 68, 141), (68, 69, 142), (69, 70, 143), (70, 2, 75), (2, 0, 73), (0, 4, 77), (77, 4, 6), (6, 8, 81), (81, 8, 9), (10, 83, 82), (14, 87, 83), (87, 14, 15), (88, 15, 17), (17, 18, 91), (20, 93, 91), (93, 20, 72), (71, 144, 145), (144, 38, 111), (39, 111, 38), (112, 40, 113), (42, 113, 40), (115, 43, 116), (44, 116, 43), (117, 48, 121), (48, 122, 121), (49, 126, 122), (54, 126, 53), (54, 128, 127), (55, 129, 128), (56, 130, 129), (57, 141, 130), (68, 142, 141), (69, 143, 142), (70, 75, 143), (2, 73, 75), (0, 77, 73), (77, 6, 79), (6, 81, 79), (81, 9, 82), (10, 82, 9), (14, 83, 10), (87, 15, 88), (88, 17, 90), (17, 91, 90), (20, 91, 18), (93, 72, 145), (71, 145, 72)])
me_gamer_improved_001.polygons.foreach_set('material_index', [1, 1, 1, 1, 1, 1, 1, 1, 1, 1, 1, 1, 1, 1, 1, 1, 1, 1, 1, 1, 1, 1, 1, 1, 1, 1, 1, 1, 1, 1, 1, 1, 1, 1, 1, 1, 1, 1, 1, 1, 1, 1, 1, 1, 1, 1, 1, 1, 1, 1, 1, 1, 1, 1, 1, 1, 1, 1, 1, 1, 1, 1, 1, 1, 1, 1, 1, 1, 1, 1, 1, 1, 1, 1, 1, 1, 1, 1, 1, 1, 1, 1, 1, 1, 1, 1, 1, 1, 1, 1, 1, 1, 1, 1, 1, 1, 1, 1, 1, 1, 1, 1, 1, 1, 1, 1, 1, 1, 1, 1, 1, 1, 1, 1, 4, 4, 4, 4, 4, 4, 4, 4, 4, 4, 4, 4, 4, 4, 4, 4, 4, 4, 4, 4, 4, 4, 4, 4, 4, 4, 4, 4, 4, 4, 4, 4, 4, 4, 4, 4, 4, 4, 4, 4, 4, 4, 4, 4, 4, 4, 4, 4, 4, 4, 4, 4, 4, 4, 4, 4, 4, 4, 4, 4, 4, 4, 4, 4, 4, 4, 4, 4, 4, 4, 4, 4, 4, 4, 4, 4, 4, 4, 4, 4, 4, 4, 4, 4, 4, 4, 4, 4, 4, 4, 4, 4, 4, 4, 4, 4, 4, 4, 4, 4, 4, 4, 4, 4, 4, 4, 4, 4, 4, 4, 4, 4, 4, 4, 1, 1, 1, 1, 1, 1, 1, 1, 1, 1, 1, 1, 1, 1, 1, 1, 1, 1, 1, 1, 1, 1, 1, 1, 1, 1, 1, 1, 1, 1, 1, 1, 1, 1, 1, 1, 1, 1, 1, 1, 1, 1, 1, 1, 1, 1, 1, 1, 1, 1, 1, 1, 1, 1, 1, 1, 1, 1, 1, 1])
me_gamer_improved_001.materials.append(mat_bnd_unset_mat_004)
me_gamer_improved_001.materials.append(mat_1_mat_002)
me_gamer_improved_001.materials.append(mat_bnd_unset_mat_003)
me_gamer_improved_001.materials.append(mat_bnd_unset_mat_006)
me_gamer_improved_001.materials.append(mat_1_mat_004)
me_gamer_improved_001.materials.append(mat_bnd_unset_mat_005)
me_gamer_improved_001.use_remesh_preserve_volume = False
me_gamer_improved_001.use_remesh_preserve_attributes = False
me_gamer_improved_001.use_mirror_vertex_groups = False
me_gamer_improved_001.update()
me_mol_nmdar_d_pos = bpy.data.meshes.new('mol_NMDAR_D_pos')
me_mol_nmdar_d_pos.from_pydata([], [], [])
me_mol_nmdar_d_pos.use_remesh_fix_poles = True
me_mol_nmdar_d_pos.use_remesh_preserve_attributes = False
me_mol_nmdar_d_pos.update()
me_mol_nmdar_0b_pos = bpy.data.meshes.new('mol_NMDAR_0B_pos')
me_mol_nmdar_0b_pos.from_pydata([], [], [])
me_mol_nmdar_0b_pos.use_remesh_fix_poles = True
me_mol_nmdar_0b_pos.use_remesh_preserve_attributes = False
me_mol_nmdar_0b_pos.update()
me_mol_nmdar_1b_pos = bpy.data.meshes.new('mol_NMDAR_1B_pos')
me_mol_nmdar_1b_pos.from_pydata([], [], [])
me_mol_nmdar_1b_pos.use_remesh_fix_poles = True
me_mol_nmdar_1b_pos.use_remesh_preserve_attributes = False
me_mol_nmdar_1b_pos.update()
me_mol_nmdar_db_pos = bpy.data.meshes.new('mol_NMDAR_DB_pos')
me_mol_nmdar_db_pos.from_pydata([], [], [])
me_mol_nmdar_db_pos.use_remesh_fix_poles = True
me_mol_nmdar_db_pos.use_remesh_preserve_attributes = False
me_mol_nmdar_db_pos.update()
me_mol_nmdar_2b_pos = bpy.data.meshes.new('mol_NMDAR_2B_pos')
me_mol_nmdar_2b_pos.from_pydata([], [], [])
me_mol_nmdar_2b_pos.use_remesh_fix_poles = True
me_mol_nmdar_2b_pos.use_remesh_preserve_attributes = False
me_mol_nmdar_2b_pos.update()
me_mol_nmdar_b_pos = bpy.data.meshes.new('mol_NMDAR_B_pos')
me_mol_nmdar_b_pos.from_pydata([], [], [])
me_mol_nmdar_b_pos.use_remesh_fix_poles = True
me_mol_nmdar_b_pos.use_remesh_preserve_attributes = False
me_mol_nmdar_b_pos.update()
me_mol_nmdar_pos = bpy.data.meshes.new('mol_NMDAR_pos')
me_mol_nmdar_pos.from_pydata([], [], [])
me_mol_nmdar_pos.use_remesh_fix_poles = True
me_mol_nmdar_pos.use_remesh_preserve_attributes = False
me_mol_nmdar_pos.update()
me_mol_ca2_pos = bpy.data.meshes.new('mol_Ca2_pos')
me_mol_ca2_pos.from_pydata([], [], [])
me_mol_ca2_pos.use_remesh_fix_poles = True
me_mol_ca2_pos.use_remesh_preserve_attributes = False
me_mol_ca2_pos.update()
me_mol_glu_pos = bpy.data.meshes.new('mol_glu_pos')
me_mol_glu_pos.from_pydata([(1.531, -0.5522, 0.9317), (1.663, -0.4342, 0.9198), (1.793, -0.2376, 1.227), (1.535, -0.3258, 0.9783), (1.297, -0.5713, 1.19), (1.186, -0.6676, 0.8431), (1.411, -0.2446, 1.255), (1.479, -0.2471, 1.261), (1.639, -0.4028, 1.287), (1.671, -0.5694, 1.253), (1.622, -0.5993, 1.086), (1.632, -0.2472, 1.093), (1.444, -0.2872, 1.077), (1.472, -0.3895, 1.012), (1.393, -0.3827, 0.8994), (1.418, -0.6028, 1.249), (1.535, -0.4187, 1.076), (1.556, -0.474, 1.021), (1.404, -0.5922, 1.078), (1.627, -0.5045, 0.8605), (1.081, -0.008397, 1.335), (1.427, -0.7814, 1.21), (1.537, -0.4003, 0.8649), (1.517, -0.6153, 1.293), (1.583, -0.5885, 0.9821), (1.387, -0.3862, 1.293), (1.667, -0.2243, 1.232), (1.415, -0.5582, 0.9788), (1.637, -0.2312, 0.8812), (1.707, -0.42, 1.083), (1.455, -0.553, 1.236), (1.51, -0.2064, 0.8232), (1.798, -0.6011, 0.882), (1.386, -0.3734, 0.9744), (1.674, -0.2732, 0.9612), (1.579, -0.3005, 1.433), (1.44, -0.6313, 1.287), (1.558, -0.2414, 1.135), (1.418, -0.4894, 1.223), (1.431, -0.3782, 1.335), (1.654, -0.1142, 1.188), (1.882, -0.6034, 1.314), (1.584, -0.5018, 1.012), (1.379, -0.361, 1.132), (1.514, -0.6828, 1.042), (1.216, -0.5664, 1.14), (1.563, -0.2952, 1.269), (1.75, -0.3024, 0.8992), (1.299, -0.4408, 1.191), (1.286, -0.4162, 1.001), (1.651, -0.5112, 1.032), (1.706, -0.3058, 0.8279), (1.697, -0.3726, 0.928), (1.451, -0.4682, 1.311), (1.759, -0.5453, 0.8979), (1.381, -0.5291, 0.8565), (1.619, -0.6212, 1.05), (1.51, -0.2919, 1.157), (1.483, -0.3437, 1.401), (1.691, -0.669, 1.192), (1.627, -0.1857, 1.683), (1.403, -0.235, 1.138), (1.671, -0.5682, 0.9136), (1.41, -0.2289, 1.456), (1.157, -0.4437, 1.141), (1.411, -0.1646, 1.291), (1.606, -0.5727, 0.8457), (1.697, -0.5776, 1.446), (1.73, -0.5587, 1.101), (1.636, -0.5491, 0.787), (1.452, -0.591, 1.685), (1.713, -0.3401, 1.115), (1.51, -0.2713, 1.248), (1.302, -0.4669, 1.535), (1.354, -0.233, 1.163), (1.73, -0.5108, 1.466), (1.178, -0.394, 1.019), (1.719, -0.4032, 1.335), (1.641, -0.2197, 0.9854), (1.593, -0.4461, 1.219), (1.337, -0.7415, 1.295), (1.458, -0.5994, 1.192), (1.354, -0.1549, 0.9709), (1.368, -0.3813, 0.9624), (1.561, -0.5353, 0.6867), (1.693, -0.5396, 1.322), (1.484, -0.239, 1.108), (1.621, -0.2912, 1.149), (1.185, -0.2875, 1.402), (1.651, -0.1562, 1.352), (1.546, -0.441, 1.017), (1.59, -0.3302, 1.089), (1.501, -0.5794, 0.9333), (1.419, -0.5306, 0.9908), (1.655, -0.3245, 0.946), (1.382, -0.5138, 0.7575), (1.632, -0.3227, 1.07), (1.732, -0.1533, 0.8815), (1.482, -0.5597, 0.8661), (1.45, -0.4028, 1.335), (1.512, -0.4975, 0.9585), (1.588, -0.2689, 1.043), (1.414, -0.1402, 0.8884), (1.478, -0.2973, 1.244), (1.419, -0.5302, 1.358), (1.296, -0.2469, 1.031), (1.67, -0.5226, 1.121), (1.696, -0.1859, 1.086), (1.272, -0.4634, 0.8793), (1.544, -0.4016, 1.428), (1.525, -0.4645, 1.367), (1.461, -0.4867, 1.096), (1.518, -0.4683, 1.162), (1.643, -0.3819, 1.242), (1.656, -0.3563, 1.205), (1.562, -0.3899, 1.121), (1.342, -0.5741, 0.871), (1.592, -0.6221, 1.042), (1.54, -0.5737, 1.229), (1.561, -0.459, 1.289), (1.593, -0.5016, 0.9942), (1.553, -0.03974, 1.17), (1.729, -0.07667, 1.483), (1.521, -0.6424, 1.206), (1.582, -0.4935, 0.9402), (1.542, -0.6818, 1.008), (1.387, -0.5022, 1.254), (1.674, -0.4297, 1.002), (1.603, -0.5326, 1.319), (1.311, -0.4321, 1.25), (1.914, -0.2691, 0.9118), (1.616, -0.2859, 0.9113), (1.546, -0.2518, 1.312), (1.749, -0.3809, 1.057), (1.439, -0.4024, 1.23), (1.657, -0.2506, 0.9553), (1.456, -0.5798, 1.275), (1.49, -0.6707, 1.01), (1.458, -0.3191, 1.258), (1.193, -0.2114, 1.077), (1.459, -0.3712, 1.019), (1.738, -0.4263, 0.7915), (1.563, -0.5785, 1.143), (1.688, -0.3813, 0.9748), (1.562, -0.2517, 1.08), (1.748, -0.1102, 1.05), (1.672, -0.4508, 1.139), (1.511, -0.5848, 1.079), (1.733, -0.3463, 0.8678), (1.654, -0.1053, 1.092), (1.569, -0.6004, 1.338), (1.578, -0.6787, 1.099), (1.418, -0.4501, 1.019), (1.53, -0.6072, 1.327), (1.711, -0.398, 1.232), (1.403, -0.5496, 1.051), (1.518, -0.4867, 1.096), (1.409, -0.2661, 1.082), (1.503, -0.3814, 1.288), (1.625, -0.3792, 1.115), (1.494, -0.4406, 1.185), (1.777, -0.4125, 0.8171), (1.328, -0.4636, 1.263), (1.618, -0.4251, 1.316), (1.599, -0.4883, 1.035), (1.32, -0.3932, 1.39), (1.754, -0.5579, 1.081), (1.503, -0.6862, 1.01), (1.575, -0.2081, 1.255), (1.411, -0.4569, 0.9919), (1.542, -0.4059, 1.229), (1.354, -0.371, 1.361), (1.531, -0.3135, 1.125), (1.365, -0.4156, 1.453), (1.672, -0.5904, 1.091), (1.567, -0.5826, 0.9835), (1.624, -0.606, 1.086), (1.578, -0.4573, 1.293), (1.301, -0.5729, 0.7785), (1.542, -0.532, 1.234), (1.488, -0.6038, 1.288), (1.602, -0.4692, 1.051), (1.265, -0.71, 1.23), (1.521, -0.5223, 0.97), (1.498, -0.6175, 0.9219), (1.692, -0.4384, 1.275), (1.764, -0.3405, 0.8866), (1.536, -0.4891, 0.9305), (1.629, -0.4328, 1.073), (1.532, -0.1715, 1.583), (1.278, -0.1648, 1.25), (1.443, -0.5682, 1.116), (1.655, -0.3577, 1.226), (1.497, -0.349, 1.182), (1.666, -0.3995, 1.576), (1.82, 0.0261, 1.431), (1.507, -0.2261, 1.164), (1.086, -0.6091, 1.123), (1.328, -0.8122, 1.426), (1.647, -0.4667, 1.186), (1.537, -0.2822, 1.232), (1.594, -0.2583, 1.19), (1.239, -0.3647, 1.192), (1.488, -0.09887, 1.145), (1.555, -0.5727, 1.239), (1.525, -0.1213, 1.344), (1.482, -0.6064, 1.247), (1.354, -0.466, 0.8935), (1.771, -0.3707, 0.9727), (1.278, -0.3485, 1.31), (1.431, -0.2263, 1.228), (1.591, 0.0107, 1.154), (1.629, -0.2883, 1.279), (1.606, -0.5792, 0.9211), (1.422, -0.4629, 1.289), (1.529, -0.4034, 1.245), (1.498, -0.4152, 1.294), (1.295, -0.5037, 1.021), (1.657, -0.3135, 1.014), (1.573, -0.6764, 1.203), (1.571, -0.4878, 1.228), (1.295, -0.4309, 1.082), (1.398, -0.6316, 0.5848), (1.527, -0.378, 1.237), (1.716, -0.0739, 1.109), (1.517, -0.491, 1.117), (1.713, -0.4435, 1.105), (1.661, -0.5203, 1.113), (1.29, -0.6676, 1.151), (1.465, -0.278, 1.23), (1.457, -0.2676, 1.166), (1.651, -0.1972, 1.088), (1.624, -0.4866, 1.416), (1.59, -0.3581, 1.22), (1.159, -0.3544, 1.276), (1.472, -0.5648, 1.215), (1.631, -0.4939, 1.127), (1.094, -0.4146, 1.204), (1.538, -0.5118, 0.7688), (1.581, -0.3919, 1.095), (1.932, -0.4091, 1.18), (1.587, -0.4053, 1.069), (1.447, -0.467, 1.166), (1.41, -0.3859, 1.008), (1.305, -0.5149, 1.204), (1.543, -0.4967, 1.174), (1.457, -0.5439, 1.313), (1.502, -0.4959, 0.9898), (1.503, -0.5186, 0.8448), (1.693, -0.5859, 1.168), (1.494, -0.626, 1.204), (1.633, -0.2808, 1.106), (1.569, -0.4449, 0.9548), (1.678, -0.5034, 1.366), (1.621, -0.3665, 0.9262), (1.636, -0.3893, 0.9327), (1.5, -0.2819, 1.158), (1.394, -0.6346, 1.045), (1.281, -0.3069, 1.204), (1.467, -0.6307, 1.276), (1.607, -0.5543, 0.9043), (1.517, -0.252, 1.322), (1.448, -0.3915, 1.365), (1.488, -0.6705, 1.396), (1.64, -0.5652, 1.249), (1.64, -0.476, 1.508), (1.545, -0.3313, 1.02), (1.525, -0.2928, 0.9791), (1.703, -0.27, 1.037), (1.642, -0.6334, 0.9476), (1.7, -0.3997, 1.124), (1.592, -0.3857, 0.9822), (1.34, -0.4703, 0.9466), (1.683, -0.3697, 1.13), (1.752, -0.338, 1.017), (1.52, -0.5463, 0.9666), (1.656, -0.519, 1.017), (1.482, -0.5119, 1.169), (1.576, -0.4931, 0.9543), (1.652, -0.4275, 1.187), (1.758, -0.6018, 1.056), (1.708, -0.4372, 1.439), (1.319, -0.3582, 0.9758), (1.39, -0.3641, 1.33), (1.511, -0.5789, 1.442), (1.556, -0.2843, 1.14), (1.484, -0.2612, 1.225), (1.656, -0.2042, 1.114), (1.454, -0.7651, 1.099), (1.508, -0.0742, 1.269), (1.452, -0.4015, 1.157), (1.441, -0.5703, 1.177), (1.722, -0.2886, 1.134), (1.414, -0.3437, 1.197), (1.308, -0.6301, 1.189), (1.875, -0.2809, 1.256), (1.553, -0.4073, 1.266), (1.652, -0.6668, 1.045), (1.618, -0.2022, 0.8723), (1.505, -0.3677, 1.145), (1.745, -0.3845, 1.288), (1.514, -0.8385, 1.077), (1.45, -0.5821, 1.343), (1.533, -0.4135, 1.127), (1.267, -0.437, 0.9069), (1.458, -0.4874, 0.9342), (1.52, -0.6547, 1.193), (1.553, -0.5268, 1.117), (1.652, -0.5687, 0.9671), (1.502, -0.5344, 1.2), (1.17, -0.2834, 1.063), (1.568, -0.2142, 1.268), (1.592, -0.4021, 1.343), (1.513, -0.4924, 0.905), (1.458, -0.2859, 1.19), (1.498, -0.3753, 1.084), (1.583, -0.7006, 1.226), (1.482, -0.3823, 0.9827), (1.587, -0.1567, 1.436), (1.406, -0.5205, 1.401), (1.76, -0.5224, 0.8801), (1.639, -0.468, 0.967), (1.557, -0.3442, 1.211), (1.644, -0.6798, 1.157), (1.856, -0.4767, 0.8654), (1.483, -0.3181, 1.09), (1.675, -0.411, 1.202), (1.566, -0.5762, 1.26), (1.677, -0.2961, 1.321), (1.589, -0.1618, 1.202), (1.374, -0.906, 1.108), (1.837, -0.4688, 1.387), (1.492, -0.3088, 1.157), (1.772, -0.2576, 1.25), (1.924, -0.3005, 1.132), (1.604, -0.5622, 1.118), (1.667, -0.5293, 1.354), (1.444, -0.4625, 1.171), (1.542, -0.3625, 1.265), (1.508, -0.656, 1.108), (1.382, -0.3274, 1.177), (1.359, -0.1375, 1.46), (1.439, -0.4472, 1.631), (1.491, -0.5423, 1.329), (1.403, -0.3628, 1.062), (1.828, -0.509, 1.193), (1.466, -0.7082, 0.9304), (1.384, -0.6847, 1.031), (1.404, -0.142, 0.7687), (1.643, -0.4853, 1.329), (1.383, -0.27, 1.113), (1.672, -0.6152, 0.9305), (1.987, -0.4255, 1.147), (1.39, -0.7002, 0.9138), (1.592, -0.3928, 1.074), (1.655, -0.7096, 1.082), (1.206, -0.309, 1.298), (1.34, -0.2627, 1.08), (1.614, -0.2853, 1.196), (1.698, -0.2874, 1.113), (1.584, -0.3388, 1.391), (1.592, -0.3875, 1.08), (1.437, -0.4337, 0.7952), (1.633, -0.4571, 1.263), (1.836, -0.2647, 1.243), (1.327, -0.3121, 0.9469), (1.437, -0.7609, 0.9833), (1.54, -0.4595, 1.513), (1.557, -0.6067, 1.136), (1.588, -0.2585, 1.39), (1.224, -0.5988, 1.16), (1.488, -0.4968, 0.8767), (1.632, -0.3995, 1.106), (1.465, -0.5483, 1.202), (1.617, -0.2816, 1.229), (1.318, -0.6358, 1.31), (1.513, -0.5097, 0.9884), (1.314, -0.4936, 1.287), (1.317, -0.2847, 1.21), (1.51, -0.6696, 1.263), (1.312, -0.4169, 1.07), (1.634, -0.3244, 1.272), (1.53, -0.4791, 1.185), (1.672, -0.3222, 1.243), (1.591, -0.6843, 1.109), (1.595, -0.4313, 1.001), (1.744, -0.03325, 0.9615), (1.49, -0.1896, 0.9172), (1.617, -0.5469, 1.107), (1.213, -0.6269, 1.121), (1.247, -0.2963, 0.9081), (1.531, -0.6721, 1.202), (1.431, -0.2617, 1.071), (1.462, -0.3118, 0.9686), (1.607, -0.06176, 1.108), (1.535, -0.4071, 0.9405), (1.444, -0.4875, 1.199), (1.494, -0.6197, 0.8232), (1.647, -0.1471, 1.407), (1.588, -0.6195, 0.9422), (1.64, -0.5804, 1.074), (1.733, -0.4025, 0.9251), (1.417, -0.5004, 1.217), (1.596, -0.252, 1.076), (1.345, -0.4492, 1.362), (1.354, -0.2782, 1.199), (1.231, -0.5838, 1.233), (1.469, -0.5881, 1.217), (1.755, -0.8019, 1.348), (1.045, -0.1941, 1.245), (1.621, -0.5202, 0.8682), (1.524, -0.3877, 1.354), (1.692, -0.6659, 0.9402), (1.586, -0.4075, 1.025), (1.858, -0.4153, 0.7263), (1.617, -0.1467, 1.104), (1.449, -0.4957, 0.8315), (1.421, -0.1665, 0.9086), (1.505, -0.4833, 1.132), (1.462, -0.1987, 1.009), (1.629, -0.4792, 1.394), (1.861, -0.471, 0.9023), (1.343, -0.3246, 0.958), (1.871, -0.2253, 1.199), (1.594, -0.5445, 1.071), (1.649, -0.4201, 1.146), (1.425, -0.5845, 1.18), (1.665, -0.4068, 1.38), (1.601, -0.4543, 1.366), (2.121, -0.2062, 1.18), (1.462, -0.3955, 1.265), (1.523, -0.6946, 0.9733), (1.411, -0.3957, 1.015), (1.624, -0.4321, 1.326), (1.436, -0.6146, 1.129), (1.579, -0.4775, 1.077), (1.556, -0.8353, 0.6692), (1.453, -0.3375, 1.206), (1.579, -0.6376, 1.057), (1.671, -0.5946, 1.24), (1.462, -0.7522, 1.13), (1.529, -0.2663, 1.107), (1.526, -0.4852, 1.048), (1.772, -0.1997, 1.549), (1.615, -0.1868, 1.046), (1.31, -0.425, 1.41), (1.418, -0.2273, 1.355), (1.433, -0.5269, 1.201), (1.652, -0.5595, 0.9424), (1.519, -0.4428, 1.305), (1.649, -0.4618, 1.238), (1.313, -0.7539, 1.022), (1.488, -0.4117, 1.119), (1.489, -0.6672, 1.505), (1.545, -0.2152, 1.167), (1.507, -0.3288, 0.9983), (1.666, -0.3208, 1.146), (1.467, -0.2878, 1.027), (1.551, -0.3733, 1.063), (1.54, -0.6898, 1.193), (1.84, -0.2384, 1.168), (1.532, -0.4594, 1.144), (1.535, -0.5737, 0.9896), (1.23, -0.2554, 1.027), (1.649, -0.3963, 1.087), (1.614, -0.3299, 0.9357), (1.461, -0.6729, 1.074), (1.268, -0.5126, 1.058), (1.262, -0.5865, 0.9973), (1.607, -0.234, 0.7484), (1.381, -0.6558, 1.034), (1.549, -0.3661, 1.076), (1.498, -0.7009, 1.21), (1.308, -0.4122, 1.143), (1.336, -0.5639, 0.9635), (1.699, -0.4444, 0.9645), (1.613, -0.391, 1.438), (1.431, -0.6519, 1.059), (1.9, -0.4204, 0.9559), (1.469, -0.5784, 1.156), (1.8, -0.2744, 1.271), (1.866, -0.378, 1.084), (1.41, -0.5752, 1.144), (1.388, -0.9115, 1.356), (1.525, -0.2638, 1.628), (1.764, -0.5504, 1.063), (1.839, -0.2606, 1.256), (1.655, -0.2354, 1.304), (1.632, -0.5643, 1.019), (1.606, -0.2462, 1.169)], [], [])
me_mol_glu_pos.use_remesh_fix_poles = True
me_mol_glu_pos.use_remesh_preserve_attributes = False
me_mol_glu_pos.update()
me_mol_nmdar_0_pos = bpy.data.meshes.new('mol_NMDAR_0_pos')
me_mol_nmdar_0_pos.from_pydata([(1.578, -0.3181, 1.191), (1.575, -0.3651, 1.125), (1.47, -0.4918, 1.178), (1.551, -0.4224, 1.028), (1.542, -0.3822, 1.161), (1.592, -0.3851, 1.071), (1.512, -0.481, 1.028), (1.555, -0.365, 1.157), (1.571, -0.3954, 1.088), (1.543, -0.4352, 1.068), (1.54, -0.381, 1.168), (1.586, -0.3655, 1.112), (1.482, -0.4539, 1.206), (1.502, -0.4983, 1.021), (1.512, -0.4744, 1.017), (1.539, -0.3669, 1.192), (1.603, -0.383, 1.051), (1.531, -0.3895, 1.173), (1.478, -0.4956, 1.13), (1.492, -0.4277, 1.221), (1.499, -0.5079, 1.034), (1.583, -0.3861, 1.086), (1.523, -0.3873, 1.196), (1.549, -0.3633, 1.175), (1.553, -0.3459, 1.197), (1.49, -0.5129, 1.005)], [], [])
me_mol_nmdar_0_pos.use_remesh_fix_poles = True
me_mol_nmdar_0_pos.use_remesh_preserve_attributes = False
me_mol_nmdar_0_pos.update()
me_mol_nmdar_1_pos = bpy.data.meshes.new('mol_NMDAR_1_pos')
me_mol_nmdar_1_pos.from_pydata([(1.53, -0.4382, 1.096), (1.576, -0.3582, 1.133), (1.496, -0.4901, 1.095), (1.484, -0.4549, 1.192), (1.625, -0.3746, 1.054), (1.508, -0.4544, 1.125), (1.601, -0.3651, 1.099), (1.564, -0.3858, 1.111)], [], [])
me_mol_nmdar_1_pos.use_remesh_fix_poles = True
me_mol_nmdar_1_pos.use_remesh_preserve_attributes = False
me_mol_nmdar_1_pos.update()
me_mol_nmdar_2_pos = bpy.data.meshes.new('mol_NMDAR_2_pos')
me_mol_nmdar_2_pos.from_pydata([(1.524, -0.4131, 1.143)], [], [])
me_mol_nmdar_2_pos.use_remesh_fix_poles = True
me_mol_nmdar_2_pos.use_remesh_preserve_attributes = False
me_mol_nmdar_2_pos.update()

# ---- objects
ob_molecules = bpy.data.objects.new('molecules', None)
ob_mol_glu_shape = bpy.data.objects.new('mol_glu_shape', me_mol_glu_shape)
ob_mol_nmdar_0_shape = bpy.data.objects.new('mol_NMDAR_0_shape', me_mol_nmdar_0_shape)
ob_mol_nmdar_1_shape = bpy.data.objects.new('mol_NMDAR_1_shape', me_mol_nmdar_1_shape)
ob_mol_nmdar_2_shape = bpy.data.objects.new('mol_NMDAR_2_shape', me_mol_nmdar_2_shape)
ob_mol_nmdar_d_shape = bpy.data.objects.new('mol_NMDAR_D_shape', me_mol_nmdar_d_shape)
ob_mol_nmdar_0b_shape = bpy.data.objects.new('mol_NMDAR_0B_shape', me_mol_nmdar_0b_shape)
ob_mol_nmdar_1b_shape = bpy.data.objects.new('mol_NMDAR_1B_shape', me_mol_nmdar_1b_shape)
ob_mol_nmdar_2b_shape = bpy.data.objects.new('mol_NMDAR_2B_shape', me_mol_nmdar_2b_shape)
ob_mol_nmdar_db_shape = bpy.data.objects.new('mol_NMDAR_DB_shape', me_mol_nmdar_db_shape)
ob_mol_nmdar_shape = bpy.data.objects.new('mol_NMDAR_shape', me_mol_nmdar_shape)
ob_mol_nmdar_b_shape = bpy.data.objects.new('mol_NMDAR_B_shape', me_mol_nmdar_b_shape)
ob_mol_ca2_shape = bpy.data.objects.new('mol_Ca2_shape', me_mol_ca2_shape)
ob_cube = bpy.data.objects.new('Cube', me_cube_002)
ob_presynaptic = bpy.data.objects.new('presynaptic', me_gamer_improved_059)
ob_psd = bpy.data.objects.new('PSD', me_gamer_improved_021)
ob_synapse = bpy.data.objects.new('synapse', me_gamer_improved_001)
ob_mol_nmdar_d = bpy.data.objects.new('mol_NMDAR_D', me_mol_nmdar_d_pos)
ob_mol_nmdar_0b = bpy.data.objects.new('mol_NMDAR_0B', me_mol_nmdar_0b_pos)
ob_mol_nmdar_1b = bpy.data.objects.new('mol_NMDAR_1B', me_mol_nmdar_1b_pos)
ob_mol_nmdar_db = bpy.data.objects.new('mol_NMDAR_DB', me_mol_nmdar_db_pos)
ob_mol_nmdar_2b = bpy.data.objects.new('mol_NMDAR_2B', me_mol_nmdar_2b_pos)
ob_mol_nmdar_b = bpy.data.objects.new('mol_NMDAR_B', me_mol_nmdar_b_pos)
ob_mol_nmdar = bpy.data.objects.new('mol_NMDAR', me_mol_nmdar_pos)
ob_mol_ca2 = bpy.data.objects.new('mol_Ca2', me_mol_ca2_pos)
ob_mol_glu = bpy.data.objects.new('mol_glu', me_mol_glu_pos)
ob_mol_nmdar_0 = bpy.data.objects.new('mol_NMDAR_0', me_mol_nmdar_0_pos)
ob_mol_nmdar_1 = bpy.data.objects.new('mol_NMDAR_1', me_mol_nmdar_1_pos)
ob_mol_nmdar_2 = bpy.data.objects.new('mol_NMDAR_2', me_mol_nmdar_2_pos)

# ---- transforms, parenting, visibility, modifiers, constraints
ob_molecules.location = (0.0, 0.0, 0.0)
ob_molecules.lock_location = (True, True, True)
ob_molecules.lock_rotation = (True, True, True)
ob_molecules.lock_scale = (True, True, True)
ob_molecules.hide_viewport = True
ob_molecules.hide_select = True
ob_mol_glu_shape.parent = ob_mol_glu
ob_mol_glu_shape.location = (0.0, 0.0, 0.0)
ob_mol_glu_shape.track_axis = 'POS_Z'
ob_mol_glu_shape.lock_location = (True, True, True)
ob_mol_nmdar_0_shape.parent = ob_mol_nmdar_0
ob_mol_nmdar_0_shape.location = (0.0, 0.0, 0.0)
ob_mol_nmdar_0_shape.track_axis = 'POS_Z'
ob_mol_nmdar_0_shape.lock_location = (True, True, True)
ob_mol_nmdar_1_shape.parent = ob_mol_nmdar_1
ob_mol_nmdar_1_shape.location = (0.0, 0.0, 0.0)
ob_mol_nmdar_1_shape.track_axis = 'POS_Z'
ob_mol_nmdar_1_shape.lock_location = (True, True, True)
ob_mol_nmdar_2_shape.parent = ob_mol_nmdar_2
ob_mol_nmdar_2_shape.location = (0.0, 0.0, 0.0)
ob_mol_nmdar_2_shape.track_axis = 'POS_Z'
ob_mol_nmdar_2_shape.lock_location = (True, True, True)
ob_mol_nmdar_d_shape.parent = ob_mol_nmdar_d
ob_mol_nmdar_d_shape.location = (0.0, 0.0, 0.0)
ob_mol_nmdar_d_shape.track_axis = 'POS_Z'
ob_mol_nmdar_d_shape.lock_location = (True, True, True)
ob_mol_nmdar_0b_shape.parent = ob_mol_nmdar_0b
ob_mol_nmdar_0b_shape.location = (0.0, 0.0, 0.0)
ob_mol_nmdar_0b_shape.track_axis = 'POS_Z'
ob_mol_nmdar_0b_shape.lock_location = (True, True, True)
ob_mol_nmdar_1b_shape.parent = ob_mol_nmdar_1b
ob_mol_nmdar_1b_shape.location = (0.0, 0.0, 0.0)
ob_mol_nmdar_1b_shape.track_axis = 'POS_Z'
ob_mol_nmdar_1b_shape.lock_location = (True, True, True)
ob_mol_nmdar_2b_shape.parent = ob_mol_nmdar_2b
ob_mol_nmdar_2b_shape.location = (0.0, 0.0, 0.0)
ob_mol_nmdar_2b_shape.track_axis = 'POS_Z'
ob_mol_nmdar_2b_shape.lock_location = (True, True, True)
ob_mol_nmdar_db_shape.parent = ob_mol_nmdar_db
ob_mol_nmdar_db_shape.location = (0.0, 0.0, 0.0)
ob_mol_nmdar_db_shape.track_axis = 'POS_Z'
ob_mol_nmdar_db_shape.lock_location = (True, True, True)
ob_mol_nmdar_shape.parent = ob_mol_nmdar
ob_mol_nmdar_shape.location = (0.0, 0.0, 0.0)
ob_mol_nmdar_shape.track_axis = 'POS_Z'
ob_mol_nmdar_shape.lock_location = (True, True, True)
ob_mol_nmdar_b_shape.parent = ob_mol_nmdar_b
ob_mol_nmdar_b_shape.location = (0.0, 0.0, 0.0)
ob_mol_nmdar_b_shape.track_axis = 'POS_Z'
ob_mol_nmdar_b_shape.lock_location = (True, True, True)
ob_mol_ca2_shape.parent = ob_mol_ca2
ob_mol_ca2_shape.location = (0.0, 0.0, 0.0)
ob_mol_ca2_shape.track_axis = 'POS_Z'
ob_mol_ca2_shape.lock_location = (True, True, True)
ob_cube.location = (1.538, -0.4329, 1.131)
ob_cube.scale = (4.0, 4.0, 4.0)
ob_cube.display_type = 'SOLID'
ob_cube.show_all_edges = True
ob_presynaptic.location = (0.01, -0.01, 0.01)
ob_presynaptic.display_type = 'SOLID'
ob_presynaptic.show_all_edges = True
ob_presynaptic.lineart.crease_threshold = 0.0
ob_psd.location = (0.0, 0.0, 0.0)
ob_psd.display_type = 'SOLID'
ob_psd.show_all_edges = True
ob_psd.lineart.crease_threshold = 0.0
ob_synapse.location = (0.0, 0.0, 0.0)
ob_synapse.display_type = 'SOLID'
ob_synapse.show_all_edges = True
ob_synapse.lineart.crease_threshold = 0.0
ob_mol_nmdar_d.parent = ob_molecules
ob_mol_nmdar_d.location = (0.0, 0.0, 0.0)
ob_mol_nmdar_d.hide_viewport = True
ob_mol_nmdar_d.instance_type = 'VERTS'
ob_mol_nmdar_d.use_instance_vertices_rotation = True
ob_mol_nmdar_0b.parent = ob_molecules
ob_mol_nmdar_0b.location = (0.0, 0.0, 0.0)
ob_mol_nmdar_0b.hide_viewport = True
ob_mol_nmdar_0b.instance_type = 'VERTS'
ob_mol_nmdar_0b.use_instance_vertices_rotation = True
ob_mol_nmdar_1b.parent = ob_molecules
ob_mol_nmdar_1b.location = (0.0, 0.0, 0.0)
ob_mol_nmdar_1b.hide_viewport = True
ob_mol_nmdar_1b.instance_type = 'VERTS'
ob_mol_nmdar_1b.use_instance_vertices_rotation = True
ob_mol_nmdar_db.parent = ob_molecules
ob_mol_nmdar_db.location = (0.0, 0.0, 0.0)
ob_mol_nmdar_db.hide_viewport = True
ob_mol_nmdar_db.instance_type = 'VERTS'
ob_mol_nmdar_db.use_instance_vertices_rotation = True
ob_mol_nmdar_2b.parent = ob_molecules
ob_mol_nmdar_2b.location = (0.0, 0.0, 0.0)
ob_mol_nmdar_2b.hide_viewport = True
ob_mol_nmdar_2b.instance_type = 'VERTS'
ob_mol_nmdar_2b.use_instance_vertices_rotation = True
ob_mol_nmdar_b.parent = ob_molecules
ob_mol_nmdar_b.location = (0.0, 0.0, 0.0)
ob_mol_nmdar_b.hide_viewport = True
ob_mol_nmdar_b.instance_type = 'VERTS'
ob_mol_nmdar_b.use_instance_vertices_rotation = True
ob_mol_nmdar.parent = ob_molecules
ob_mol_nmdar.location = (0.0, 0.0, 0.0)
ob_mol_nmdar.hide_viewport = True
ob_mol_nmdar.instance_type = 'VERTS'
ob_mol_nmdar.use_instance_vertices_rotation = True
ob_mol_ca2.parent = ob_molecules
ob_mol_ca2.location = (0.0, 0.0, 0.0)
ob_mol_ca2.hide_viewport = True
ob_mol_ca2.instance_type = 'VERTS'
ob_mol_ca2.use_instance_vertices_rotation = True
ob_mol_glu.parent = ob_molecules
ob_mol_glu.location = (0.0, 0.0, 0.0)
ob_mol_glu.hide_viewport = True
ob_mol_glu.hide_select = True
ob_mol_glu.instance_type = 'VERTS'
ob_mol_glu.use_instance_vertices_rotation = True
ob_mol_nmdar_0.parent = ob_molecules
ob_mol_nmdar_0.location = (0.0, 0.0, 0.0)
ob_mol_nmdar_0.hide_viewport = True
ob_mol_nmdar_0.hide_select = True
ob_mol_nmdar_0.instance_type = 'VERTS'
ob_mol_nmdar_0.use_instance_vertices_rotation = True
ob_mol_nmdar_1.parent = ob_molecules
ob_mol_nmdar_1.location = (0.0, 0.0, 0.0)
ob_mol_nmdar_1.hide_viewport = True
ob_mol_nmdar_1.hide_select = True
ob_mol_nmdar_1.instance_type = 'VERTS'
ob_mol_nmdar_1.use_instance_vertices_rotation = True
ob_mol_nmdar_2.parent = ob_molecules
ob_mol_nmdar_2.location = (0.0, 0.0, 0.0)
ob_mol_nmdar_2.hide_viewport = True
ob_mol_nmdar_2.hide_select = True
ob_mol_nmdar_2.instance_type = 'VERTS'
ob_mol_nmdar_2.use_instance_vertices_rotation = True

# ---- collection membership
col_collection.objects.link(ob_molecules)
col_collection.objects.link(ob_mol_glu_shape)
col_collection.objects.link(ob_mol_nmdar_0_shape)
col_collection.objects.link(ob_mol_nmdar_1_shape)
col_collection.objects.link(ob_mol_nmdar_2_shape)
col_collection.objects.link(ob_mol_nmdar_d_shape)
col_collection.objects.link(ob_mol_nmdar_0b_shape)
col_collection.objects.link(ob_mol_nmdar_1b_shape)
col_collection.objects.link(ob_mol_nmdar_2b_shape)
col_collection.objects.link(ob_mol_nmdar_db_shape)
col_collection.objects.link(ob_mol_nmdar_shape)
col_collection.objects.link(ob_mol_nmdar_b_shape)
col_collection.objects.link(ob_mol_ca2_shape)
col_collection.objects.link(ob_cube)
col_collection.objects.link(ob_presynaptic)
col_collection.objects.link(ob_psd)
col_collection.objects.link(ob_synapse)
col_collection.objects.link(ob_mol_nmdar_d)
col_collection.objects.link(ob_mol_nmdar_0b)
col_collection.objects.link(ob_mol_nmdar_1b)
col_collection.objects.link(ob_mol_nmdar_db)
col_collection.objects.link(ob_mol_nmdar_2b)
col_collection.objects.link(ob_mol_nmdar_b)
col_collection.objects.link(ob_mol_nmdar)
col_collection.objects.link(ob_mol_ca2)
col_collection.objects.link(ob_mol_glu)
col_collection.objects.link(ob_mol_nmdar_0)
col_collection.objects.link(ob_mol_nmdar_1)
col_collection.objects.link(ob_mol_nmdar_2)

# ---- scene / render settings (as saved in the file)
scene.frame_start = 0; scene.frame_end = 1000; scene.frame_set(68)
scene.render.engine = 'BLENDER_EEVEE_NEXT'
scene.cycles.use_denoising = False
scene.cycles.samples = 128
scene.cycles.sampling_pattern = 'TABULATED_SOBOL'
scene.cycles.use_adaptive_sampling = False
scene.cycles.use_light_tree = False
scene.view_settings.view_transform = 'Filmic'
bpy.context.view_layer.update()

# ---- added for rendering (the .blend has no active camera and no usable light): camera, sun
cam_auto = bpy.data.cameras.new('AutoCamera')
cam_auto.lens = 50.0
cam_auto.sensor_width = 36.0
cam_auto.clip_end = 1000.0
ob_auto_camera = bpy.data.objects.new('AutoCamera', cam_auto)
scene.collection.objects.link(ob_auto_camera)
ob_auto_camera.location = (14.3587, -15.8173, 11.387)
ob_auto_camera.rotation_euler = (1.09748, -7.21219e-08, 0.694738)
scene.camera = ob_auto_camera
light_auto_sun = bpy.data.lights.new('AutoSun', 'SUN')
light_auto_sun.energy = 3.0
light_auto_sun.angle = 0.0523599
ob_auto_sun = bpy.data.objects.new('AutoSun', light_auto_sun)
scene.collection.objects.link(ob_auto_sun)
ob_auto_sun.rotation_euler = (0.872665, 0.174533, 0.523599)
bpy.context.view_layer.update()
